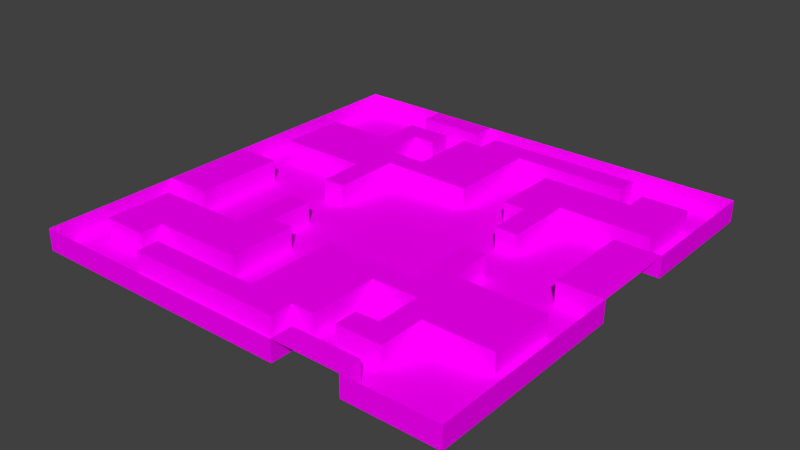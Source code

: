 # Source: shooterRoomTextured.blend  (saved by Blender 2.68.0; exported with 4.5.12 LTS)
import bpy
from mathutils import Matrix  # noqa: F401  (used for matrix-valued properties, if any)

bpy.ops.wm.read_factory_settings(use_empty=True)
scene = bpy.context.scene
scene.name = 'Scene'

# ---- collections
col_collection_1 = bpy.data.collections.new('Collection 1'); scene.collection.children.link(col_collection_1)

# ---- images (referenced by path relative to the original .blend; pixels are not part of the script)
import os
ASSET_DIR = os.environ.get("B2B_ASSET_DIR", "")  # directory of the original .blend (textures are referenced by path, not embedded)
HERE = os.path.dirname(os.path.abspath(__file__))  # packed textures are extracted next to this script under _unpacked/

def load_image(name, relpath, width, height, colorspace="sRGB"):
    """Load a texture the original file referenced (path relative to the .blend, or extracted next to this script)."""
    p = next((c for c in (os.path.join(HERE, relpath), os.path.join(ASSET_DIR, relpath)) if relpath and os.path.exists(c)), "")
    if p:
        img = bpy.data.images.load(p, check_existing=True)
        img.name = name
    else:  # same state as the original file: an image datablock whose file is absent (Cycles renders it pink)
        img = bpy.data.images.new(name, width, height)
        img.source = "FILE"
        img.filepath = "//" + (relpath or name)
    img.colorspace_settings.name = colorspace
    return img
img_stonewall_jpg = load_image('stoneWall.jpg', 'stoneWall.jpg', 1024, 1024, 'sRGB')
img_woodfloortexture_jpg = load_image('woodFloorTexture.jpg', 'woodFloorTexture.jpg', 1024, 1024, 'sRGB')

# ---- materials (node trees are filled in below, after node groups)
mat_material_001 = bpy.data.materials.new('Material.001')
mat_material_001.alpha_threshold = 0.0
mat_material_001.roughness = 0.5
mat_material_001.line_color = (0.0, 0.0, 0.0, 1.0)
mat_material = bpy.data.materials.new('Material')
mat_material.alpha_threshold = 0.0
mat_material.roughness = 0.5
mat_material.specular_intensity = 0.0
mat_material.line_color = (0.0, 0.0, 0.0, 1.0)

# ---- material node trees
mat_material_001.use_nodes = True; mat_material_001.node_tree.nodes.clear()
_N = mat_material_001.node_tree.nodes; _L = mat_material_001.node_tree.links
n0 = _N.new('ShaderNodeOutputMaterial'); n0.name = 'Material Output'; n0.location = (300, 300)
n1 = _N.new('ShaderNodeBsdfDiffuse'); n1.name = 'Diffuse BSDF'; n1.location = (10, 300)
n2 = _N.new('ShaderNodeTexImage'); n2.name = 'Image Texture'; n2.location = (-180, 300)
n2.width = 140
n2.image = img_stonewall_jpg
_L.new(n1.outputs[0], n0.inputs[0])
_L.new(n2.outputs[0], n1.inputs[0])
n0.is_active_output = True
mat_material.use_nodes = True; mat_material.node_tree.nodes.clear()
_N = mat_material.node_tree.nodes; _L = mat_material.node_tree.links
n0 = _N.new('ShaderNodeOutputMaterial'); n0.name = 'Material Output'; n0.location = (300, 300)
n1 = _N.new('ShaderNodeBsdfDiffuse'); n1.name = 'Diffuse BSDF'; n1.location = (10, 300)
n2 = _N.new('ShaderNodeTexImage'); n2.name = 'Image Texture'; n2.location = (-180, 300)
n2.width = 140
n2.image = img_woodfloortexture_jpg
_L.new(n1.outputs[0], n0.inputs[0])
_L.new(n2.outputs[0], n1.inputs[0])
n0.is_active_output = True

# ---- world
world_world = bpy.data.worlds.new('World'); scene.world = world_world
world_world.color = (0.05088, 0.05088, 0.05088)
world_world.use_sun_shadow = False
world_world.sun_shadow_jitter_overblur = 0.0
world_world.cycles.sampling_method = 'MANUAL'
world_world.cycles.sample_map_resolution = 256

# ---- meshes
me_plane_001 = bpy.data.meshes.new('Plane.001')
me_plane_001.from_pydata([(1.0, -1.0, 0.0), (-1.0, -1.0, 0.0), (1.0, 1.0, 0.0), (-1.0, 1.0, 0.0), (0.8947, -1.0, 0.0), (0.7895, -1.0, 0.0), (0.6842, -1.0, 0.0), (0.5789, -1.0, 0.0), (0.2632, -1.0, 0.0), (0.1579, -1.0, 0.0), (0.05263, -1.0, 0.0), (-0.05263, -1.0, 0.0), (-0.1579, -1.0, 0.0), (-0.2632, -1.0, 0.0), (-0.3684, -1.0, 0.0), (-0.4737, -1.0, 0.0), (-0.5789, -1.0, 0.0), (-0.6842, -1.0, 0.0), (-0.7895, -1.0, 0.0), (-0.8947, -1.0, 0.0), (0.8947, 1.0, 0.0), (0.7895, 1.0, 0.0), (0.6842, 1.0, 0.0), (0.5789, 1.0, 0.0), (0.4737, 1.0, 0.0), (0.3684, 1.0, 0.0), (0.2632, 1.0, 0.0), (0.1579, 1.0, 0.0), (0.05263, 1.0, 0.0), (-0.05263, 1.0, 0.0), (-0.1579, 1.0, 0.0), (-0.2632, 1.0, 0.0), (-0.5789, 1.0, 0.0), (-0.6842, 1.0, 0.0), (-0.7895, 1.0, 0.0), (-0.8947, 1.0, 0.0), (1.0, -0.8947, 0.0), (1.0, -0.7895, 0.0), (1.0, -0.6842, 0.0), (1.0, -0.5789, 0.0), (1.0, -0.4737, 0.0), (1.0, -0.3684, 0.0), (1.0, -0.2632, 0.0), (1.0, -0.1579, 0.0), (1.0, -0.05263, 0.0), (1.0, 0.3684, 0.0), (1.0, 0.4737, 0.0), (1.0, 0.5789, 0.0), (1.0, 0.6842, 0.0), (1.0, 0.7895, 0.0), (1.0, 0.8947, 0.0), (-1.0, 0.8947, 0.0), (-1.0, 0.7895, 0.0), (-1.0, 0.6842, 0.0), (-1.0, 0.5789, 0.0), (-1.0, 0.4737, 0.0), (-1.0, 0.3684, 0.0), (-1.0, 0.2632, 0.0), (-1.0, 0.1579, 0.0), (-1.0, 0.05263, 0.0), (-1.0, -0.3684, 0.0), (-1.0, -0.4737, 0.0), (-1.0, -0.5789, 0.0), (-1.0, -0.6842, 0.0), (-1.0, -0.7895, 0.0), (-1.0, -0.8947, 0.0), (-0.8947, -0.7895, 0.0), (-0.8947, -0.6842, 0.0), (-0.8947, -0.5789, 0.0), (-0.8947, -0.4737, 0.0), (-0.8947, -0.3684, 0.0), (-0.8947, 0.05263, 0.0), (-0.8947, 0.2632, 0.0), (-0.8947, 0.3684, 0.0), (-0.8947, 0.4737, 0.0), (-0.8947, 0.5789, 0.0), (-0.7895, -0.7895, 0.0), (-0.7895, -0.4737, 0.0), (-0.7895, -0.3684, 0.0), (-0.7895, -0.2632, 0.0), (-0.7895, -0.1579, 0.0), (-0.7895, -0.05263, 0.0), (-0.7895, 0.05263, 0.0), (-0.7895, 0.2632, 0.0), (-0.7895, 0.5789, 0.0), (-0.6842, -0.7895, 0.0), (-0.6842, -0.6842, 0.0), (-0.6842, -0.4737, 0.0), (-0.6842, 0.2632, 0.0), (-0.6842, 0.5789, 0.0), (-0.5789, -0.8947, 0.0), (-0.5789, -0.7895, 0.0), (-0.5789, -0.6842, 0.0), (-0.5789, -0.4737, 0.0), (-0.5789, 0.2632, 0.0), (-0.5789, 0.5789, 0.0), (-0.5789, 0.6842, 0.0), (-0.5789, 0.7895, 0.0), (-0.5789, 0.8947, 0.0), (-0.4737, -0.8947, 0.0), (-0.4737, -0.7895, 0.0), (-0.4737, -0.6842, 0.0), (-0.4737, -0.4737, 0.0), (-0.4737, -0.3684, 0.0), (-0.4737, -0.2632, 0.0), (-0.4737, -0.1579, 0.0), (-0.4737, 0.05263, 0.0), (-0.4737, 0.1579, 0.0), (-0.4737, 0.2632, 0.0), (-0.4737, 0.4737, 0.0), (-0.4737, 0.5789, 0.0), (-0.4737, 0.6842, 0.0), (-0.4737, 0.7895, 0.0), (-0.4737, 0.8947, 0.0), (-0.3684, -0.8947, 0.0), (-0.3684, -0.7895, 0.0), (-0.3684, -0.6842, 0.0), (-0.3684, -0.3684, 0.0), (-0.3684, -0.2632, 0.0), (-0.3684, -0.1579, 0.0), (-0.3684, 0.05263, 0.0), (-0.3684, 0.1579, 0.0), (-0.3684, 0.2632, 0.0), (-0.3684, 0.3684, 0.0), (-0.3684, 0.4737, 0.0), (-0.3684, 0.6842, 0.0), (-0.3684, 0.7895, 0.0), (-0.3684, 0.8947, 0.0), (-0.2632, -0.8947, 0.0), (-0.2632, -0.7895, 0.0), (-0.2632, -0.6842, 0.0), (-0.2632, -0.5789, 0.0), (-0.2632, -0.4737, 0.0), (-0.2632, -0.3684, 0.0), (-0.2632, 0.3684, 0.0), (-0.2632, 0.4737, 0.0), (-0.2632, 0.5789, 0.0), (-0.2632, 0.6842, 0.0), (-0.2632, 0.7895, 0.0), (-0.2632, 0.8947, 0.0), (-0.1579, -0.8947, 0.0), (-0.1579, -0.7895, 0.0), (-0.1579, 0.3684, 0.0), (-0.1579, 0.7895, 0.0), (-0.1579, 0.8947, 0.0), (-0.05263, -0.8947, 0.0), (-0.05263, -0.7895, 0.0), (-0.05263, -0.6842, 0.0), (-0.05263, -0.5789, 0.0), (-0.05263, -0.4737, 0.0), (-0.05263, -0.3684, 0.0), (-0.05263, 0.3684, 0.0), (-0.05263, 0.8947, 0.0), (0.05263, -0.8947, 0.0), (0.05263, -0.3684, 0.0), (0.05263, 0.3684, 0.0), (0.05263, 0.4737, 0.0), (0.05263, 0.5789, 0.0), (0.05263, 0.6842, 0.0), (0.05263, 0.7895, 0.0), (0.05263, 0.8947, 0.0), (0.1579, -0.8947, 0.0), (0.1579, -0.7895, 0.0), (0.1579, -0.3684, 0.0), (0.1579, 0.7895, 0.0), (0.1579, 0.8947, 0.0), (0.2632, -0.8947, 0.0), (0.2632, -0.7895, 0.0), (0.2632, -0.6842, 0.0), (0.2632, -0.5789, 0.0), (0.2632, -0.4737, 0.0), (0.2632, -0.3684, 0.0), (0.2632, 0.3684, 0.0), (0.2632, 0.4737, 0.0), (0.2632, 0.5789, 0.0), (0.2632, 0.6842, 0.0), (0.2632, 0.7895, 0.0), (0.2632, 0.8947, 0.0), (0.3684, -0.8947, 0.0), (0.3684, -0.7895, 0.0), (0.3684, -0.6842, 0.0), (0.3684, -0.4737, 0.0), (0.3684, -0.3684, 0.0), (0.3684, -0.2632, 0.0), (0.3684, -0.1579, 0.0), (0.3684, -0.05263, 0.0), (0.3684, 0.1579, 0.0), (0.3684, 0.2632, 0.0), (0.3684, 0.3684, 0.0), (0.3684, 0.6842, 0.0), (0.3684, 0.7895, 0.0), (0.3684, 0.8947, 0.0), (0.4737, -0.8947, 0.0), (0.4737, -0.7895, 0.0), (0.4737, -0.6842, 0.0), (0.4737, -0.5789, 0.0), (0.4737, -0.4737, 0.0), (0.4737, -0.2632, 0.0), (0.4737, -0.1579, 0.0), (0.4737, -0.05263, 0.0), (0.4737, 0.1579, 0.0), (0.4737, 0.2632, 0.0), (0.4737, 0.3684, 0.0), (0.4737, 0.4737, 0.0), (0.4737, 0.6842, 0.0), (0.4737, 0.7895, 0.0), (0.4737, 0.8947, 0.0), (0.5789, -0.8947, 0.0), (0.5789, -0.7895, 0.0), (0.5789, -0.6842, 0.0), (0.5789, -0.5789, 0.0), (0.5789, -0.2632, 0.0), (0.5789, 0.4737, 0.0), (0.5789, 0.6842, 0.0), (0.5789, 0.7895, 0.0), (0.5789, 0.8947, 0.0), (0.6842, -0.5789, 0.0), (0.6842, -0.2632, 0.0), (0.6842, 0.4737, 0.0), (0.6842, 0.6842, 0.0), (0.6842, 0.7895, 0.0), (0.7895, -0.5789, 0.0), (0.7895, -0.2632, 0.0), (0.7895, -0.05263, 0.0), (0.7895, 0.05263, 0.0), (0.7895, 0.1579, 0.0), (0.7895, 0.2632, 0.0), (0.7895, 0.3684, 0.0), (0.7895, 0.4737, 0.0), (0.7895, 0.7895, 0.0), (0.8947, -0.5789, 0.0), (0.8947, -0.4737, 0.0), (0.8947, -0.3684, 0.0), (0.8947, -0.2632, 0.0), (0.8947, -0.05263, 0.0), (0.8947, 0.3684, 0.0), (0.8947, 0.4737, 0.0), (0.8947, 0.7895, 0.0), (1.0, -1.0, -4.0), (-1.0, -1.0, -4.0), (1.0, 1.0, -4.0), (-1.0, 1.0, -4.0), (0.8947, -1.0, -4.0), (0.7895, -1.0, -4.0), (0.6842, -1.0, -4.0), (0.5789, -1.0, -4.0), (0.2632, -1.0, -4.0), (0.1579, -1.0, -4.0), (0.05263, -1.0, -4.0), (-0.05263, -1.0, -4.0), (-0.1579, -1.0, -4.0), (-0.2632, -1.0, -4.0), (-0.3684, -1.0, -4.0), (-0.4737, -1.0, -4.0), (-0.5789, -1.0, -4.0), (-0.6842, -1.0, -4.0), (-0.7895, -1.0, -4.0), (-0.8947, -1.0, -4.0), (0.8947, 1.0, -4.0), (0.7895, 1.0, -4.0), (0.6842, 1.0, -4.0), (0.5789, 1.0, -4.0), (0.4737, 1.0, -4.0), (0.3684, 1.0, -4.0), (0.2632, 1.0, -4.0), (0.1579, 1.0, -4.0), (0.05263, 1.0, -4.0), (-0.05263, 1.0, -4.0), (-0.1579, 1.0, -4.0), (-0.2632, 1.0, -4.0), (-0.5789, 1.0, -4.0), (-0.6842, 1.0, -4.0), (-0.7895, 1.0, -4.0), (-0.8947, 1.0, -4.0), (1.0, -0.8947, -4.0), (1.0, -0.7895, -4.0), (1.0, -0.6842, -4.0), (1.0, -0.5789, -4.0), (1.0, -0.4737, -4.0), (1.0, -0.3684, -4.0), (1.0, -0.2632, -4.0), (1.0, -0.1579, -4.0), (1.0, -0.05263, -4.0), (1.0, 0.3684, -4.0), (1.0, 0.4737, -4.0), (1.0, 0.5789, -4.0), (1.0, 0.6842, -4.0), (1.0, 0.7895, -4.0), (1.0, 0.8947, -4.0), (-1.0, 0.8947, -4.0), (-1.0, 0.7895, -4.0), (-1.0, 0.6842, -4.0), (-1.0, 0.5789, -4.0), (-1.0, 0.4737, -4.0), (-1.0, 0.3684, -4.0), (-1.0, 0.2632, -4.0), (-1.0, 0.1579, -4.0), (-1.0, 0.05263, -4.0), (-1.0, -0.3684, -4.0), (-1.0, -0.4737, -4.0), (-1.0, -0.5789, -4.0), (-1.0, -0.6842, -4.0), (-1.0, -0.7895, -4.0), (-1.0, -0.8947, -4.0), (-0.8947, -0.7895, -4.0), (-0.8947, -0.6842, -4.0), (-0.8947, -0.5789, -4.0), (-0.8947, -0.4737, -4.0), (-0.8947, -0.3684, -4.0), (-0.8947, 0.05263, -4.0), (-0.8947, 0.2632, -4.0), (-0.8947, 0.3684, -4.0), (-0.8947, 0.4737, -4.0), (-0.8947, 0.5789, -4.0), (-0.7895, -0.7895, -4.0), (-0.7895, -0.4737, -4.0), (-0.7895, -0.3684, -4.0), (-0.7895, -0.2632, -4.0), (-0.7895, -0.1579, -4.0), (-0.7895, -0.05263, -4.0), (-0.7895, 0.05263, -4.0), (-0.7895, 0.2632, -4.0), (-0.7895, 0.5789, -4.0), (-0.6842, -0.7895, -4.0), (-0.6842, -0.6842, -4.0), (-0.6842, -0.4737, -4.0), (-0.6842, 0.2632, -4.0), (-0.6842, 0.5789, -4.0), (-0.5789, -0.8947, -4.0), (-0.5789, -0.7895, -4.0), (-0.5789, -0.6842, -4.0), (-0.5789, -0.4737, -4.0), (-0.5789, 0.2632, -4.0), (-0.5789, 0.5789, -4.0), (-0.5789, 0.6842, -4.0), (-0.5789, 0.7895, -4.0), (-0.5789, 0.8947, -4.0), (-0.4737, -0.8947, -4.0), (-0.4737, -0.7895, -4.0), (-0.4737, -0.6842, -4.0), (-0.4737, -0.4737, -4.0), (-0.4737, -0.3684, -4.0), (-0.4737, -0.2632, -4.0), (-0.4737, -0.1579, -4.0), (-0.4737, 0.05263, -4.0), (-0.4737, 0.1579, -4.0), (-0.4737, 0.2632, -4.0), (-0.4737, 0.4737, -4.0), (-0.4737, 0.5789, -4.0), (-0.4737, 0.6842, -4.0), (-0.4737, 0.7895, -4.0), (-0.4737, 0.8947, -4.0), (-0.3684, -0.8947, -4.0), (-0.3684, -0.7895, -4.0), (-0.3684, -0.6842, -4.0), (-0.3684, -0.3684, -4.0), (-0.3684, -0.2632, -4.0), (-0.3684, -0.1579, -4.0), (-0.3684, 0.05263, -4.0), (-0.3684, 0.1579, -4.0), (-0.3684, 0.2632, -4.0), (-0.3684, 0.3684, -4.0), (-0.3684, 0.4737, -4.0), (-0.3684, 0.6842, -4.0), (-0.3684, 0.7895, -4.0), (-0.3684, 0.8947, -4.0), (-0.2632, -0.8947, -4.0), (-0.2632, -0.7895, -4.0), (-0.2632, -0.6842, -4.0), (-0.2632, -0.5789, -4.0), (-0.2632, -0.4737, -4.0), (-0.2632, -0.3684, -4.0), (-0.2632, 0.3684, -4.0), (-0.2632, 0.4737, -4.0), (-0.2632, 0.5789, -4.0), (-0.2632, 0.6842, -4.0), (-0.2632, 0.7895, -4.0), (-0.2632, 0.8947, -4.0), (-0.1579, -0.8947, -4.0), (-0.1579, -0.7895, -4.0), (-0.1579, 0.3684, -4.0), (-0.1579, 0.7895, -4.0), (-0.1579, 0.8947, -4.0), (-0.05263, -0.8947, -4.0), (-0.05263, -0.7895, -4.0), (-0.05263, -0.6842, -4.0), (-0.05263, -0.5789, -4.0), (-0.05263, -0.4737, -4.0), (-0.05263, -0.3684, -4.0), (-0.05263, 0.3684, -4.0), (-0.05263, 0.8947, -4.0), (0.05263, -0.8947, -4.0), (0.05263, -0.3684, -4.0), (0.05263, 0.3684, -4.0), (0.05263, 0.4737, -4.0), (0.05263, 0.5789, -4.0), (0.05263, 0.6842, -4.0), (0.05263, 0.7895, -4.0), (0.05263, 0.8947, -4.0), (0.1579, -0.8947, -4.0), (0.1579, -0.7895, -4.0), (0.1579, -0.3684, -4.0), (0.1579, 0.7895, -4.0), (0.1579, 0.8947, -4.0), (0.2632, -0.8947, -4.0), (0.2632, -0.7895, -4.0), (0.2632, -0.6842, -4.0), (0.2632, -0.5789, -4.0), (0.2632, -0.4737, -4.0), (0.2632, -0.3684, -4.0), (0.2632, 0.3684, -4.0), (0.2632, 0.4737, -4.0), (0.2632, 0.5789, -4.0), (0.2632, 0.6842, -4.0), (0.2632, 0.7895, -4.0), (0.2632, 0.8947, -4.0), (0.3684, -0.8947, -4.0), (0.3684, -0.7895, -4.0), (0.3684, -0.6842, -4.0), (0.3684, -0.4737, -4.0), (0.3684, -0.3684, -4.0), (0.3684, -0.2632, -4.0), (0.3684, -0.1579, -4.0), (0.3684, -0.05263, -4.0), (0.3684, 0.1579, -4.0), (0.3684, 0.2632, -4.0), (0.3684, 0.3684, -4.0), (0.3684, 0.6842, -4.0), (0.3684, 0.7895, -4.0), (0.3684, 0.8947, -4.0), (0.4737, -0.8947, -4.0), (0.4737, -0.7895, -4.0), (0.4737, -0.6842, -4.0), (0.4737, -0.5789, -4.0), (0.4737, -0.4737, -4.0), (0.4737, -0.2632, -4.0), (0.4737, -0.1579, -4.0), (0.4737, -0.05263, -4.0), (0.4737, 0.1579, -4.0), (0.4737, 0.2632, -4.0), (0.4737, 0.3684, -4.0), (0.4737, 0.4737, -4.0), (0.4737, 0.6842, -4.0), (0.4737, 0.7895, -4.0), (0.4737, 0.8947, -4.0), (0.5789, -0.8947, -4.0), (0.5789, -0.7895, -4.0), (0.5789, -0.6842, -4.0), (0.5789, -0.5789, -4.0), (0.5789, -0.2632, -4.0), (0.5789, 0.4737, -4.0), (0.5789, 0.6842, -4.0), (0.5789, 0.7895, -4.0), (0.5789, 0.8947, -4.0), (0.6842, -0.5789, -4.0), (0.6842, -0.2632, -4.0), (0.6842, 0.4737, -4.0), (0.6842, 0.6842, -4.0), (0.6842, 0.7895, -4.0), (0.7895, -0.5789, -4.0), (0.7895, -0.2632, -4.0), (0.7895, -0.05263, -4.0), (0.7895, 0.05263, -4.0), (0.7895, 0.1579, -4.0), (0.7895, 0.2632, -4.0), (0.7895, 0.3684, -4.0), (0.7895, 0.4737, -4.0), (0.7895, 0.7895, -4.0), (0.8947, -0.5789, -4.0), (0.8947, -0.4737, -4.0), (0.8947, -0.3684, -4.0), (0.8947, -0.2632, -4.0), (0.8947, -0.05263, -4.0), (0.8947, 0.3684, -4.0), (0.8947, 0.4737, -4.0), (0.8947, 0.7895, -4.0)], [], [(148, 149, 387, 386), (235, 45, 283, 473), (5, 4, 242, 243), (128, 114, 352, 366), (16, 15, 253, 254), (124, 135, 373, 362), (28, 29, 267, 266), (39, 40, 278, 277), (182, 183, 421, 420), (49, 50, 288, 287), (203, 202, 440, 441), (167, 162, 400, 405), (90, 91, 329, 328), (196, 181, 419, 434), (191, 206, 444, 429), (78, 70, 308, 316), (97, 112, 350, 335), (9, 8, 246, 247), (21, 22, 260, 259), (129, 141, 379, 367), (32, 33, 271, 270), (187, 188, 426, 425), (55, 56, 294, 293), (152, 160, 398, 390), (207, 7, 245, 445), (72, 73, 311, 310), (79, 78, 316, 317), (175, 189, 427, 413), (200, 186, 424, 438), (110, 109, 347, 348), (218, 212, 450, 456), (83, 72, 310, 321), (136, 137, 375, 374), (230, 221, 459, 468), (229, 237, 475, 467), (89, 95, 333, 327), (147, 148, 386, 385), (4, 0, 238, 242), (127, 113, 351, 365), (15, 14, 252, 253), (134, 123, 361, 372), (27, 28, 266, 265), (38, 39, 277, 276), (48, 49, 287, 286), (202, 201, 439, 440), (154, 163, 401, 392), (205, 190, 428, 443), (104, 105, 343, 342), (59, 71, 309, 297), (211, 217, 455, 449), (69, 77, 315, 307), (101, 92, 330, 339), (159, 158, 396, 397), (117, 133, 371, 355), (20, 21, 259, 258), (140, 128, 366, 378), (170, 169, 407, 408), (186, 187, 425, 424), (54, 55, 293, 292), (64, 65, 303, 302), (206, 215, 453, 444), (119, 118, 356, 357), (135, 136, 374, 373), (146, 147, 385, 384), (65, 1, 239, 303), (112, 126, 364, 350), (14, 13, 251, 252), (26, 27, 265, 264), (37, 38, 276, 275), (141, 146, 384, 379), (47, 48, 286, 285), (201, 200, 438, 439), (68, 69, 307, 306), (160, 165, 403, 398), (98, 32, 270, 336), (180, 194, 432, 418), (189, 204, 442, 427), (103, 104, 342, 341), (228, 218, 456, 466), (88, 83, 321, 326), (234, 223, 461, 472), (91, 100, 338, 329), (120, 106, 344, 358), (158, 157, 395, 396), (2, 20, 258, 240), (139, 127, 365, 377), (169, 168, 406, 407), (142, 134, 372, 380), (43, 44, 282, 281), (53, 54, 292, 291), (195, 196, 434, 433), (63, 64, 302, 301), (163, 171, 409, 401), (166, 178, 416, 404), (226, 227, 465, 464), (185, 199, 437, 423), (233, 232, 470, 471), (214, 205, 443, 452), (118, 117, 355, 356), (71, 82, 320, 309), (217, 222, 460, 455), (77, 87, 325, 315), (116, 101, 339, 354), (50, 2, 240, 288), (125, 111, 349, 363), (13, 12, 250, 251), (25, 26, 264, 263), (36, 37, 275, 274), (145, 140, 378, 383), (46, 47, 285, 284), (67, 68, 306, 305), (164, 159, 397, 402), (193, 179, 417, 431), (102, 103, 341, 340), (123, 122, 360, 361), (99, 90, 328, 337), (157, 156, 394, 395), (19, 18, 256, 257), (168, 167, 405, 406), (174, 175, 413, 412), (42, 43, 281, 280), (52, 53, 291, 290), (194, 195, 433, 432), (62, 63, 301, 300), (165, 177, 415, 403), (188, 172, 410, 426), (225, 226, 464, 463), (232, 231, 469, 470), (107, 108, 346, 345), (204, 213, 451, 442), (31, 139, 377, 269), (236, 228, 466, 474), (94, 88, 326, 332), (44, 234, 472, 282), (100, 115, 353, 338), (35, 3, 241, 273), (162, 161, 399, 400), (12, 11, 249, 250), (24, 25, 263, 262), (0, 36, 274, 238), (179, 180, 418, 417), (45, 46, 284, 283), (151, 142, 380, 389), (58, 59, 297, 296), (66, 67, 305, 304), (210, 209, 447, 448), (82, 81, 319, 320), (171, 182, 420, 409), (178, 192, 430, 416), (216, 210, 448, 454), (76, 66, 304, 314), (122, 121, 359, 360), (75, 84, 322, 313), (133, 132, 370, 371), (222, 233, 471, 460), (87, 93, 331, 325), (105, 119, 357, 343), (156, 155, 393, 394), (7, 6, 244, 245), (130, 116, 354, 368), (18, 17, 255, 256), (30, 31, 269, 268), (173, 174, 412, 411), (41, 42, 280, 279), (184, 185, 423, 422), (51, 52, 290, 289), (153, 145, 383, 391), (61, 62, 300, 299), (176, 164, 402, 414), (219, 220, 458, 457), (224, 225, 463, 462), (231, 230, 468, 469), (96, 97, 335, 334), (208, 193, 431, 446), (106, 107, 345, 344), (227, 235, 473, 465), (114, 99, 337, 352), (1, 19, 257, 239), (109, 124, 362, 347), (11, 10, 248, 249), (23, 24, 262, 261), (34, 35, 273, 272), (138, 143, 381, 376), (57, 58, 296, 295), (199, 198, 436, 437), (209, 208, 446, 447), (74, 75, 313, 312), (81, 80, 318, 319), (86, 85, 323, 324), (181, 170, 408, 419), (177, 191, 429, 415), (70, 60, 298, 308), (121, 120, 358, 359), (213, 219, 457, 451), (132, 131, 369, 370), (149, 150, 388, 387), (108, 94, 332, 346), (6, 5, 243, 244), (115, 129, 367, 353), (17, 16, 254, 255), (8, 166, 404, 246), (29, 30, 268, 267), (172, 173, 411, 410), (40, 41, 279, 278), (183, 184, 422, 421), (3, 51, 289, 241), (144, 152, 390, 382), (60, 61, 299, 298), (155, 151, 389, 393), (223, 224, 462, 461), (95, 96, 334, 333), (192, 207, 445, 430), (212, 203, 441, 450), (126, 125, 363, 364), (221, 216, 454, 459), (85, 76, 314, 323), (220, 229, 467, 458), (84, 89, 327, 322), (143, 144, 382, 381), (93, 102, 340, 331), (113, 98, 336, 351), (92, 86, 324, 330), (137, 138, 376, 375), (131, 130, 368, 369), (111, 110, 348, 349), (197, 211, 449, 435), (190, 176, 414, 428), (80, 79, 317, 318), (73, 74, 312, 311), (161, 153, 391, 399), (198, 197, 435, 436), (150, 154, 392, 388), (56, 57, 295, 294), (33, 34, 272, 271), (22, 23, 261, 260), (10, 9, 247, 248)])
me_plane_001.polygons.foreach_set('use_smooth', [1, 1, 1, 0, 1, 1, 1, 1, 1, 1, 0, 0, 1, 0, 1, 0, 1, 1, 1, 1, 1, 1, 1, 1, 0, 0, 0, 1, 0, 0, 0, 0, 1, 0, 1, 1, 1, 1, 0, 1, 0, 1, 1, 1, 0, 1, 0, 1, 1, 1, 1, 0, 0, 1, 1, 0, 0, 1, 1, 1, 1, 0, 1, 1, 1, 1, 1, 1, 1, 1, 1, 0, 0, 1, 1, 1, 1, 1, 0, 0, 0, 1, 0, 0, 1, 0, 0, 0, 1, 1, 1, 1, 1, 1, 1, 1, 0, 0, 0, 1, 1, 1, 0, 1, 0, 1, 1, 1, 0, 1, 0, 0, 0, 1, 0, 0, 0, 1, 0, 1, 1, 1, 1, 1, 1, 0, 1, 0, 1, 1, 1, 0, 0, 0, 1, 1, 0, 1, 1, 1, 1, 1, 0, 1, 0, 0, 0, 1, 1, 0, 0, 0, 1, 0, 1, 1, 1, 0, 1, 0, 1, 1, 1, 1, 1, 1, 0, 1, 0, 1, 1, 0, 1, 0, 1, 1, 0, 1, 1, 1, 1, 1, 1, 1, 0, 0, 0, 0, 0, 0, 1, 0, 0, 1, 0, 1, 0, 1, 1, 1, 1, 1, 1, 1, 1, 1, 1, 1, 0, 1, 1, 1, 0, 0, 0, 0, 1, 1, 1, 1, 0, 0, 1, 0, 0, 1, 0, 0, 0, 0, 0, 1, 1, 1, 1, 1])
_uv = me_plane_001.uv_layers.new(name='UVMap')
_uv.uv.foreach_set('vector', [0.0, 0.0, 0.0, 0.0, 0.0, 0.0, 0.0, 0.0, 0.0, 0.0, 0.0, 0.0, 0.0, 0.0, 0.0, 0.0, 0.0, 0.0, 0.0, 0.0, 0.0, 0.0, 0.0, 0.0, 0.0, 0.0, 0.0, 0.0, 0.0, 0.0, 0.0, 0.0, 0.0, 0.0, 0.0, 0.0, 0.0, 0.0, 0.0, 0.0, 0.0, 0.0, 0.0, 0.0, 0.0, 0.0, 0.0, 0.0, 0.0, 0.0, 0.0, 0.0, 0.0, 0.0, 0.0, 0.0, 0.0, 0.0, 0.0, 0.0, 0.0, 0.0, 0.0, 0.0, 0.0, 0.0, 0.0, 0.0, 0.0, 0.0, 0.0, 0.0, 0.0, 0.0, 0.0, 0.0, 0.0, 0.0, 0.0, 0.0, 0.0, 0.0, 0.0, 0.0, 0.0, 0.0, 0.0, 0.0, 0.0, 0.0, 0.0, 0.0, 0.0, 0.0, 0.0, 0.0, 0.0, 0.0, 0.0, 0.0, 0.0, 0.0, 0.0, 0.0, 0.0, 0.0, 0.0, 0.0, 0.0, 0.0, 0.0, 0.0, 0.0, 0.0, 0.0, 0.0, 0.0, 0.0, 0.0, 0.0, 0.0, 0.0, 0.0, 0.0, 0.0, 0.0, 0.0, 0.0, 0.0, 0.0, 0.0, 0.0, 0.0, 0.0, 0.0, 0.0, 0.0, 0.0, 0.0, 0.0, 0.0, 0.0, 0.0, 0.0, 0.0, 0.0, 0.0, 0.0, 0.0, 0.0, 0.0, 0.0, 0.0, 0.0, 0.0, 0.0, 0.0, 0.0, 0.0, 0.0, 0.0, 0.0, 0.0, 0.0, 0.0, 0.0, 0.0, 0.0, 0.0, 0.0, 0.0, 0.0, 0.0, 0.0, 0.0, 0.0, 0.0, 0.0, 0.0, 0.0, 0.0, 0.0, 0.0, 0.0, 0.0, 0.0, 0.0, 0.0, 0.0, 0.0, 0.0, 0.0, 0.0, 0.0, 0.0, 0.0, 0.0, 0.0, 0.0, 0.0, 0.0, 0.0, 0.0, 0.0, 0.0, 0.0, 0.0, 0.0, 0.0, 0.0, 0.0, 0.0, 0.0, 0.0, 0.0, 0.0, 0.0, 0.0, 0.0, 0.0, 0.0, 0.0, 0.0, 0.0, 0.0, 0.0, 0.0, 0.0, 0.0, 0.0, 0.0, 0.0, 0.0, 0.0, 0.0, 0.0, 0.0, 0.0, 0.0, 0.0, 0.0, 0.0, 0.0, 0.0, 0.0, 0.0, 0.0, 0.0, 0.0, 0.0, 0.0, 0.0, 0.0, 0.0, 0.0, 0.0, 0.0, 0.0, 0.0, 0.0, 0.0, 0.0, 0.0, 0.0, 0.0, 0.0, 0.0, 0.0, 0.0, 0.0, 0.0, 0.0, 0.0, 0.0, 0.0, 0.0, 0.0, 0.0, 0.0, 0.0, 0.0, 0.0, 0.0, 0.0, 0.0, 0.0, 0.0, 0.0, 0.0, 0.0, 0.0, 0.0, 0.0, 0.0, 0.0, 0.0, 0.0, 0.0, 0.0, 0.0, 0.0, 0.0, 0.0, 0.0, 0.0, 0.0, 0.0, 0.0, 0.0, 0.0, 0.0, 0.0, 0.0, 0.0, 0.0, 0.0, 0.0, 0.0, 0.0, 0.0, 0.0, 0.0, 0.0, 0.0, 0.0, 0.0, 0.0, 0.0, 0.0, 0.0, 0.0, 0.0, 0.0, 0.0, 0.0, 0.0, 0.0, 0.0, 0.0, 0.0, 0.0, 0.0, 0.0, 0.0, 0.0, 0.0, 0.0, 0.0, 0.0, 0.0, 0.0, 0.0, 0.0, 0.0, 0.0, 0.0, 0.0, 0.0, 0.0, 0.0, 0.0, 0.0, 0.0, 0.0, 0.0, 0.0, 0.0, 0.0, 0.0, 0.0, 0.0, 0.0, 0.0, 0.0, 0.0, 0.0, 0.0, 0.0, 0.0, 0.0, 0.0, 0.0, 0.0, 0.0, 0.0, 0.0, 0.0, 0.0, 0.0, 0.0, 0.0, 0.0, 0.0, 0.0, 0.0, 0.0, 0.0, 0.0, 0.0, 0.0, 0.0, 0.0, 0.0, 0.0, 0.0, 0.0, 0.0, 0.0, 0.0, 0.0, 0.0, 0.0, 0.0, 0.0, 0.0, 0.0, 0.0, 0.0, 0.0, 0.0, 0.0, 0.0, 0.0, 0.0, 0.0, 0.0, 0.0, 0.0, 0.0, 0.0, 0.0, 0.0, 0.0, 0.0, 0.0, 0.0, 0.0, 0.0, 0.0, 0.0, 0.0, 0.0, 0.0, 0.0, 0.0, 0.0, 0.0, 0.0, 0.0, 0.0, 0.0, 0.0, 0.0, 0.0, 0.0, 0.0, 0.0, 0.0, 0.0, 0.0, 0.0, 0.0, 0.0, 0.0, 0.0, 0.0, 0.0, 0.0, 0.0, 0.0, 0.0, 0.0, 0.0, 0.0, 0.0, 0.0, 0.0, 0.0, 0.0, 0.0, 0.0, 0.0, 0.0, 0.0, 0.0, 0.0, 0.0, 0.0, 0.0, 0.0, 0.0, 0.0, 0.0, 0.0, 0.0, 0.0, 0.0, 0.0, 0.0, 0.0, 0.0, 0.0, 0.0, 0.0, 0.0, 0.0, 0.0, 0.0, 0.0, 0.0, 0.0, 0.0, 0.0, 0.0, 0.0, 0.0, 0.0, 0.0, 0.0, 0.0, 0.0, 0.0, 0.0, 0.0, 0.0, 0.0, 0.0, 0.0, 0.0, 0.0, 0.0, 0.0, 0.0, 0.0, 0.0, 0.0, 0.0, 0.0, 0.0, 0.0, 0.0, 0.0, 0.0, 0.0, 0.0, 0.0, 0.0, 0.0, 0.0, 0.0, 0.0, 0.0, 0.0, 0.0, 0.0, 0.0, 0.0, 0.0, 0.0, 0.0, 0.0, 0.0, 0.0, 0.0, 0.0, 0.0, 0.0, 0.0, 0.0, 0.0, 0.0, 0.0, 0.0, 0.0, 0.0, 0.0, 0.0, 0.0, 0.0, 0.0, 0.0, 0.0, 0.0, 0.0, 0.0, 0.0, 0.0, 0.0, 0.0, 0.0, 0.0, 0.0, 0.0, 0.0, 0.0, 0.0, 0.0, 0.0, 0.0, 0.0, 0.0, 0.0, 0.0, 0.0, 0.0, 0.0, 0.0, 0.0, 0.0, 0.0, 0.0, 0.0, 0.0, 0.0, 0.0, 0.0, 0.0, 0.0, 0.0, 0.0, 0.0, 0.0, 0.0, 0.0, 0.0, 0.0, 0.0, 0.0, 0.0, 0.0, 0.0, 0.0, 0.0, 0.0, 0.0, 0.0, 0.0, 0.0, 0.0, 0.0, 0.0, 0.0, 0.0, 0.0, 0.0, 0.0, 0.0, 0.0, 0.0, 0.0, 0.0, 0.0, 0.0, 0.0, 0.0, 0.0, 0.0, 0.0, 0.0, 0.0, 0.0, 0.0, 0.0, 0.0, 0.0, 0.0, 0.0, 0.0, 0.0, 0.0, 0.0, 0.0, 0.0, 0.0, 0.0, 0.0, 0.0, 0.0, 0.0, 0.0, 0.0, 0.0, 0.0, 0.0, 0.0, 0.0, 0.0, 0.0, 0.0, 0.0, 0.0, 0.0, 0.0, 0.0, 0.0, 0.0, 0.0, 0.0, 0.0, 0.0, 0.0, 0.0, 0.0, 0.0, 0.0, 0.0, 0.0, 0.0, 0.0, 0.0, 0.0, 0.0, 0.0, 0.0, 0.0, 0.0, 0.0, 0.0, 0.0, 0.0, 0.0, 0.0, 0.0, 0.0, 0.0, 0.0, 0.0, 0.0, 0.0, 0.0, 0.0, 0.0, 0.0, 0.0, 0.0, 0.0, 0.0, 0.0, 0.0, 0.0, 0.0, 0.0, 0.0, 0.0, 0.0, 0.0, 0.0, 0.0, 0.0, 0.0, 0.0, 0.0, 0.0, 0.0, 0.0, 0.0, 0.0, 0.0, 0.0, 0.0, 0.0, 0.0, 0.0, 0.0, 0.0, 0.0, 0.0, 0.0, 0.0, 0.0, 0.0, 0.0, 0.0, 0.0, 0.0, 0.0, 0.0, 0.0, 0.0, 0.0, 0.0, 0.0, 0.0, 0.0, 0.0, 0.0, 0.0, 0.0, 0.0, 0.0, 0.0, 0.0, 0.0, 0.0, 0.0, 0.0, 0.0, 0.0, 0.0, 0.0, 0.0, 0.0, 0.0, 0.0, 0.0, 0.0, 0.0, 0.0, 0.0, 0.0, 0.0, 0.0, 0.0, 0.0, 0.0, 0.0, 0.0, 0.0, 0.0, 0.0, 0.0, 0.0, 0.0, 0.0, 0.0, 0.0, 0.0, 0.0, 0.0, 0.0, 0.0, 0.0, 0.0, 0.0, 0.0, 0.0, 0.0, 0.0, 0.0, 0.0, 0.0, 0.0, 0.0, 0.0, 0.0, 0.0, 0.0, 0.0, 0.0, 0.0, 0.0, 0.0, 0.0, 0.0, 0.0, 0.0, 0.0, 0.0, 0.0, 0.0, 0.0, 0.0, 0.0, 0.0, 0.0, 0.0, 0.0, 0.0, 0.0, 0.0, 0.0, 0.0, 0.0, 0.0, 0.0, 0.0, 0.0, 0.0, 0.0, 0.0, 0.0, 0.0, 0.0, 0.0, 0.0, 0.0, 0.0, 0.0, 0.0, 0.0, 0.0, 0.0, 0.0, 0.0, 0.0, 0.0, 0.0, 0.0, 0.0, 0.0, 0.0, 0.0, 0.0, 0.0, 0.0, 0.0, 0.0, 0.0, 0.0, 0.0, 0.0, 0.0, 0.0, 0.0, 0.0, 0.0, 0.0, 0.0, 0.0, 0.0, 0.0, 0.0, 0.0, 0.0, 0.0, 0.0, 0.0, 0.0, 0.0, 0.0, 0.0, 0.0, 0.0, 0.0, 0.0, 0.0, 0.0, 0.0, 0.0, 0.0, 0.0, 0.0, 0.0, 0.0, 0.0, 0.0, 0.0, 0.0, 0.0, 0.0, 0.0, 0.0, 0.0, 0.0, 0.0, 0.0, 0.0, 0.0, 0.0, 0.0, 0.0, 0.0, 0.0, 0.0, 0.0, 0.0, 0.0, 0.0, 0.0, 0.0, 0.0, 0.0, 0.0, 0.0, 0.0, 0.0, 0.0, 0.0, 0.0, 0.0, 0.0, 0.0, 0.0, 0.0, 0.0, 0.0, 0.0, 0.0, 0.0, 0.0, 0.0, 0.0, 0.0, 0.0, 0.0, 0.0, 0.0, 0.0, 0.0, 0.0, 0.0, 0.0, 0.0, 0.0, 0.0, 0.0, 0.0, 0.0, 0.0, 0.0, 0.0, 0.0, 0.0, 0.0, 0.0, 0.0, 0.0, 0.0, 0.0, 0.0, 0.0, 0.0, 0.0, 0.0, 0.0, 0.0, 0.0, 0.0, 0.0, 0.0, 0.0, 0.0, 0.0, 0.0, 0.0, 0.0, 0.0, 0.0, 0.0, 0.0, 0.0, 0.0, 0.0, 0.0, 0.0, 0.0, 0.0, 0.0, 0.0, 0.0, 0.0, 0.0, 0.0, 0.0, 0.0, 0.0, 0.0, 0.0, 0.0, 0.0, 0.0, 0.0, 0.0, 0.0, 0.0, 0.0, 0.0, 0.0, 0.0, 0.0, 0.0, 0.0, 0.0, 0.0, 0.0, 0.0, 0.0, 0.0, 0.0, 0.0, 0.0, 0.0, 0.0, 0.0, 0.0, 0.0, 0.0, 0.0, 0.0, 0.0, 0.0, 0.0, 0.0, 0.0, 0.0, 0.0, 0.0, 0.0, 0.0, 0.0, 0.0, 0.0, 0.0, 0.0, 0.0, 0.0, 0.0, 0.0, 0.0, 0.0, 0.0, 0.0, 0.0, 0.0, 0.0, 0.0, 0.0, 0.0, 0.0, 0.0, 0.0, 0.0, 0.0, 0.0, 0.0, 0.0, 0.0, 0.0, 0.0, 0.0, 0.0, 0.0, 0.0, 0.0, 0.0, 0.0, 0.0, 0.0, 0.0, 0.0, 0.0, 0.0, 0.0, 0.0, 0.0, 0.0, 0.0, 0.0, 0.0, 0.0, 0.0, 0.0, 0.0, 0.0, 0.0, 0.0, 0.0, 0.0, 0.0, 0.0, 0.0, 0.0, 0.0, 0.0, 0.0, 0.0, 0.0, 0.0, 0.0, 0.0, 0.0, 0.0, 0.0, 0.0, 0.0, 0.0, 0.0, 0.0, 0.0, 0.0, 0.0, 0.0, 0.0, 0.0, 0.0, 0.0, 0.0, 0.0, 0.0, 0.0, 0.0, 0.0, 0.0, 0.0, 0.0, 0.0, 0.0, 0.0, 0.0, 0.0, 0.0, 0.0, 0.0, 0.0, 0.0, 0.0, 0.0, 0.0, 0.0, 0.0, 0.0, 0.0, 0.0, 0.0, 0.0, 0.0, 0.0, 0.0, 0.0, 0.0, 0.0, 0.0, 0.0, 0.0, 0.0, 0.0, 0.0, 0.0, 0.0, 0.0, 0.0, 0.0, 0.0, 0.0, 0.0, 0.0, 0.0, 0.0, 0.0, 0.0, 0.0, 0.0, 0.0, 0.0, 0.0, 0.0, 0.0, 0.0, 0.0, 0.0, 0.0, 0.0, 0.0, 0.0, 0.0, 0.0, 0.0, 0.0, 0.0, 0.0, 0.0, 0.0, 0.0, 0.0, 0.0, 0.0, 0.0, 0.0, 0.0, 0.0, 0.0, 0.0, 0.0, 0.0, 0.0, 0.0, 0.0, 0.0, 0.0, 0.0, 0.0, 0.0, 0.0, 0.0, 0.0, 0.0, 0.0, 0.0, 0.0, 0.0, 0.0, 0.0, 0.0, 0.0, 0.0, 0.0, 0.0, 0.0, 0.0, 0.0, 0.0, 0.0, 0.0, 0.0, 0.0, 0.0, 0.0, 0.0, 0.0, 0.0, 0.0, 0.0, 0.0, 0.0, 0.0, 0.0, 0.0, 0.0, 0.0, 0.0, 0.0, 0.0, 0.0, 0.0, 0.0, 0.0, 0.0, 0.0, 0.0, 0.0, 0.0, 0.0, 0.0, 0.0, 0.0, 0.0, 0.0, 0.0, 0.0, 0.0, 0.0, 0.0, 0.0, 0.0, 0.0, 0.0, 0.0, 0.0, 0.0, 0.0, 0.0, 0.0, 0.0, 0.0, 0.0, 0.0, 0.0, 0.0, 0.0, 0.0, 0.0, 0.0, 0.0, 0.0, 0.0, 0.0, 0.0, 0.0, 0.0, 0.0, 0.0, 0.0, 0.0, 0.0, 0.0, 0.0, 0.0, 0.0, 0.0, 0.0, 0.0, 0.0, 0.0, 0.0, 0.0, 0.0, 0.0, 0.0, 0.0, 0.0, 0.0, 0.0, 0.0, 0.0, 0.0, 0.0, 0.0, 0.0, 0.0, 0.0, 0.0, 0.0, 0.0, 0.0, 0.0, 0.0, 0.0, 0.0, 0.0, 0.0, 0.0, 0.0, 0.0, 0.0, 0.0, 0.0, 0.0, 0.0, 0.0, 0.0, 0.0, 0.0, 0.0, 0.0, 0.0, 0.0, 0.0, 0.0, 0.0, 0.0, 0.0, 0.0, 0.0, 0.0, 0.0, 0.0, 0.0, 0.0, 0.0, 0.0, 0.0, 0.0, 0.0, 0.0, 0.0, 0.0, 0.0, 0.0, 0.0, 0.0, 0.0, 0.0, 0.0, 0.0, 0.0, 0.0, 0.0, 0.0, 0.0, 0.0, 0.0, 0.0, 0.0, 0.0, 0.0, 0.0, 0.0, 0.0, 0.0, 0.0, 0.0, 0.0, 0.0, 0.0, 0.0, 0.0, 0.0, 0.0, 0.0, 0.0, 0.0, 0.0, 0.0, 0.0, 0.0, 0.0, 0.0, 0.0, 0.0, 0.0, 0.0, 0.0, 0.0, 0.0, 0.0, 0.0, 0.0, 0.0, 0.0, 0.0, 0.0, 0.0, 0.0, 0.0, 0.0, 0.0, 0.0, 0.0, 0.0, 0.0, 0.0, 0.0, 0.0, 0.0, 0.0, 0.0, 0.0, 0.0, 0.0, 0.0, 0.0, 0.0, 0.0, 0.0, 0.0, 0.0, 0.0, 0.0, 0.0, 0.0, 0.0, 0.0, 0.0, 0.0, 0.0, 0.0, 0.0, 0.0, 0.0, 0.0, 0.0, 0.0, 0.0, 0.0, 0.0, 0.0, 0.0, 0.0, 0.0, 0.0, 0.0, 0.0, 0.0, 0.0, 0.0, 0.0, 0.0, 0.0, 0.0, 0.0, 0.0, 0.0, 0.0, 0.0, 0.0, 0.0, 0.0, 0.0, 0.0, 0.0, 0.0, 0.0, 0.0, 0.0, 0.0, 0.0, 0.0, 0.0, 0.0, 0.0, 0.0, 0.0, 0.0, 0.0, 0.0, 0.0, 0.0, 0.0, 0.0, 0.0, 0.0, 0.0, 0.0, 0.0, 0.0, 0.0, 0.0, 0.0, 0.0, 0.0, 0.0, 0.0, 0.0, 0.0, 0.0, 0.0, 0.0, 0.0, 0.0, 0.0, 0.0, 0.0, 0.0, 0.0, 0.0, 0.0, 0.0, 0.0, 0.0, 0.0, 0.0, 0.0, 0.0, 0.0, 0.0, 0.0, 0.0, 0.0, 0.0, 0.0, 0.0, 0.0, 0.0, 0.0, 0.0, 0.0, 0.0, 0.0, 0.0, 0.0, 0.0, 0.0, 0.0, 0.0, 0.0, 0.0, 0.0, 0.0, 0.0, 0.0, 0.0, 0.0, 0.0, 0.0, 0.0, 0.0, 0.0, 0.0, 0.0, 0.0, 0.0, 0.0, 0.0, 0.0, 0.0, 0.0, 0.0, 0.0, 0.0, 0.0, 0.0, 0.0, 0.0, 0.0, 0.0, 0.0, 0.0, 0.0, 0.0, 0.0, 0.0, 0.0, 0.0, 0.0, 0.0, 0.0, 0.0, 0.0, 0.0, 0.0, 0.0, 0.0, 0.0, 0.0, 0.0, 0.0, 0.0, 0.0, 0.0, 0.0, 0.0, 0.0, 0.0, 0.0, 0.0, 0.0, 0.0, 0.0, 0.0, 0.0, 0.0, 0.0, 0.0, 0.0, 0.0, 0.0, 0.0, 0.0, 0.0, 0.0, 0.0, 0.0, 0.0, 0.0, 0.0, 0.0, 0.0, 0.0, 0.0, 0.0, 0.0, 0.0, 0.0, 0.0, 0.0, 0.0, 0.0, 0.0, 0.0, 0.0, 0.0, 0.0, 0.0, 0.0, 0.0, 0.0, 0.0, 0.0, 0.0, 0.0, 0.0, 0.0, 0.0, 0.0, 0.0, 0.0, 0.0, 0.0, 0.0, 0.0, 0.0, 0.0, 0.0, 0.0, 0.0, 0.0, 0.0, 0.0, 0.0, 0.0, 0.0, 0.0, 0.0, 0.0, 0.0, 0.0, 0.0, 0.0, 0.0, 0.0, 0.0, 0.0, 0.0, 0.0, 0.0, 0.0, 0.0, 0.0, 0.0, 0.0, 0.0, 0.0, 0.0, 0.0, 0.0, 0.0, 0.0, 0.0, 0.0, 0.0, 0.0, 0.0, 0.0, 0.0, 0.0, 0.0, 0.0, 0.0, 0.0, 0.0, 0.0, 0.0, 0.0, 0.0, 0.0, 0.0, 0.0, 0.0, 0.0, 0.0, 0.0, 0.0, 0.0, 0.0, 0.0, 0.0, 0.0, 0.0, 0.0, 0.0, 0.0, 0.0, 0.0, 0.0, 0.0, 0.0, 0.0, 0.0, 0.0, 0.0, 0.0, 0.0, 0.0, 0.0, 0.0, 0.0, 0.0, 0.0, 0.0, 0.0, 0.0, 0.0, 0.0, 0.0, 0.0, 0.0, 0.0, 0.0, 0.0, 0.0, 0.0, 0.0, 0.0, 0.0, 0.0, 0.0, 0.0, 0.0, 0.0, 0.0, 0.0, 0.0, 0.0, 0.0, 0.0, 0.0, 0.0, 0.0, 0.0, 0.0, 0.0, 0.0, 0.0, 0.0, 0.0, 0.0, 0.0, 0.0])
me_plane_001.materials.append(mat_material_001)
me_plane_001.use_remesh_preserve_volume = False
me_plane_001.use_remesh_preserve_attributes = False
me_plane_001.use_mirror_vertex_groups = False
me_plane_001.update()
me_plane = bpy.data.meshes.new('Plane')
me_plane.from_pydata([(0.5789, -1.0, 0.0), (0.4737, -1.0, 0.0), (0.3684, -1.0, 0.0), (0.2632, -1.0, 0.0), (-0.2632, 1.0, 0.0), (-0.3684, 1.0, 0.0), (-0.4737, 1.0, 0.0), (-0.5789, 1.0, 0.0), (1.0, -0.05263, 0.0), (1.0, 0.05263, 0.0), (1.0, 0.1579, 0.0), (1.0, 0.2632, 0.0), (1.0, 0.3684, 0.0), (-1.0, 0.05263, 0.0), (-1.0, -0.05263, 0.0), (-1.0, -0.1579, 0.0), (-1.0, -0.2632, 0.0), (-1.0, -0.3684, 0.0), (-0.8947, -0.7895, 0.0), (-0.8947, -0.6842, 0.0), (-0.8947, -0.5789, 0.0), (-0.8947, -0.4737, 0.0), (-0.8947, -0.3684, 0.0), (-0.8947, -0.2632, 0.0), (-0.8947, -0.1579, 0.0), (-0.8947, -0.05263, 0.0), (-0.8947, 0.05263, 0.0), (-0.8947, 0.2632, 0.0), (-0.8947, 0.3684, 0.0), (-0.8947, 0.4737, 0.0), (-0.8947, 0.5789, 0.0), (-0.7895, -0.7895, 0.0), (-0.7895, -0.6842, 0.0), (-0.7895, -0.5789, 0.0), (-0.7895, -0.4737, 0.0), (-0.7895, -0.3684, 0.0), (-0.7895, -0.2632, 0.0), (-0.7895, -0.1579, 0.0), (-0.7895, -0.05263, 0.0), (-0.7895, 0.05263, 0.0), (-0.7895, 0.2632, 0.0), (-0.7895, 0.3684, 0.0), (-0.7895, 0.4737, 0.0), (-0.7895, 0.5789, 0.0), (-0.6842, -0.7895, 0.0), (-0.6842, -0.6842, 0.0), (-0.6842, -0.5789, 0.0), (-0.6842, -0.4737, 0.0), (-0.6842, 0.2632, 0.0), (-0.6842, 0.3684, 0.0), (-0.6842, 0.4737, 0.0), (-0.6842, 0.5789, 0.0), (-0.5789, -0.8947, 0.0), (-0.5789, -0.7895, 0.0), (-0.5789, -0.6842, 0.0), (-0.5789, -0.5789, 0.0), (-0.5789, -0.4737, 0.0), (-0.5789, 0.2632, 0.0), (-0.5789, 0.3684, 0.0), (-0.5789, 0.4737, 0.0), (-0.5789, 0.5789, 0.0), (-0.5789, 0.6842, 0.0), (-0.5789, 0.7895, 0.0), (-0.5789, 0.8947, 0.0), (-0.4737, -0.8947, 0.0), (-0.4737, -0.7895, 0.0), (-0.4737, -0.6842, 0.0), (-0.4737, -0.5789, 0.0), (-0.4737, -0.4737, 0.0), (-0.4737, -0.3684, 0.0), (-0.4737, -0.2632, 0.0), (-0.4737, -0.1579, 0.0), (-0.4737, 0.05263, 0.0), (-0.4737, 0.1579, 0.0), (-0.4737, 0.2632, 0.0), (-0.4737, 0.3684, 0.0), (-0.4737, 0.4737, 0.0), (-0.4737, 0.5789, 0.0), (-0.4737, 0.6842, 0.0), (-0.4737, 0.7895, 0.0), (-0.4737, 0.8947, 0.0), (-0.3684, -0.8947, 0.0), (-0.3684, -0.7895, 0.0), (-0.3684, -0.6842, 0.0), (-0.3684, -0.5789, 0.0), (-0.3684, -0.4737, 0.0), (-0.3684, -0.3684, 0.0), (-0.3684, -0.2632, 0.0), (-0.3684, -0.1579, 0.0), (-0.3684, 0.05263, 0.0), (-0.3684, 0.1579, 0.0), (-0.3684, 0.2632, 0.0), (-0.3684, 0.3684, 0.0), (-0.3684, 0.4737, 0.0), (-0.3684, 0.6842, 0.0), (-0.3684, 0.7895, 0.0), (-0.3684, 0.8947, 0.0), (-0.2632, -0.8947, 0.0), (-0.2632, -0.7895, 0.0), (-0.2632, -0.6842, 0.0), (-0.2632, -0.5789, 0.0), (-0.2632, -0.4737, 0.0), (-0.2632, -0.3684, 0.0), (-0.2632, 0.3684, 0.0), (-0.2632, 0.4737, 0.0), (-0.2632, 0.5789, 0.0), (-0.2632, 0.6842, 0.0), (-0.2632, 0.7895, 0.0), (-0.2632, 0.8947, 0.0), (-0.1579, -0.8947, 0.0), (-0.1579, -0.7895, 0.0), (-0.1579, 0.3684, 0.0), (-0.1579, 0.4737, 0.0), (-0.1579, 0.5789, 0.0), (-0.1579, 0.6842, 0.0), (-0.1579, 0.7895, 0.0), (-0.1579, 0.8947, 0.0), (-0.05263, -0.8947, 0.0), (-0.05263, -0.7895, 0.0), (-0.05263, -0.6842, 0.0), (-0.05263, -0.5789, 0.0), (-0.05263, -0.4737, 0.0), (-0.05263, -0.3684, 0.0), (-0.05263, 0.3684, 0.0), (-0.05263, 0.4737, 0.0), (-0.05263, 0.5789, 0.0), (-0.05263, 0.6842, 0.0), (-0.05263, 0.7895, 0.0), (-0.05263, 0.8947, 0.0), (0.05263, -0.8947, 0.0), (0.05263, -0.7895, 0.0), (0.05263, -0.6842, 0.0), (0.05263, -0.5789, 0.0), (0.05263, -0.4737, 0.0), (0.05263, -0.3684, 0.0), (0.05263, 0.3684, 0.0), (0.05263, 0.4737, 0.0), (0.05263, 0.5789, 0.0), (0.05263, 0.6842, 0.0), (0.05263, 0.7895, 0.0), (0.05263, 0.8947, 0.0), (0.1579, -0.8947, 0.0), (0.1579, -0.7895, 0.0), (0.1579, -0.6842, 0.0), (0.1579, -0.5789, 0.0), (0.1579, -0.4737, 0.0), (0.1579, -0.3684, 0.0), (0.1579, 0.7895, 0.0), (0.1579, 0.8947, 0.0), (0.2632, -0.8947, 0.0), (0.2632, -0.7895, 0.0), (0.2632, -0.6842, 0.0), (0.2632, -0.5789, 0.0), (0.2632, -0.4737, 0.0), (0.2632, -0.3684, 0.0), (0.2632, 0.3684, 0.0), (0.2632, 0.4737, 0.0), (0.2632, 0.5789, 0.0), (0.2632, 0.6842, 0.0), (0.2632, 0.7895, 0.0), (0.2632, 0.8947, 0.0), (0.3684, -0.8947, 0.0), (0.3684, -0.7895, 0.0), (0.3684, -0.6842, 0.0), (0.3684, -0.4737, 0.0), (0.3684, -0.3684, 0.0), (0.3684, -0.2632, 0.0), (0.3684, -0.1579, 0.0), (0.3684, -0.05263, 0.0), (0.3684, 0.1579, 0.0), (0.3684, 0.2632, 0.0), (0.3684, 0.3684, 0.0), (0.3684, 0.4737, 0.0), (0.3684, 0.5789, 0.0), (0.3684, 0.6842, 0.0), (0.3684, 0.7895, 0.0), (0.3684, 0.8947, 0.0), (0.4737, -0.8947, 0.0), (0.4737, -0.7895, 0.0), (0.4737, -0.6842, 0.0), (0.4737, -0.5789, 0.0), (0.4737, -0.4737, 0.0), (0.4737, -0.3684, 0.0), (0.4737, -0.2632, 0.0), (0.4737, -0.1579, 0.0), (0.4737, -0.05263, 0.0), (0.4737, 0.1579, 0.0), (0.4737, 0.2632, 0.0), (0.4737, 0.3684, 0.0), (0.4737, 0.4737, 0.0), (0.4737, 0.5789, 0.0), (0.4737, 0.6842, 0.0), (0.4737, 0.7895, 0.0), (0.4737, 0.8947, 0.0), (0.5789, -0.8947, 0.0), (0.5789, -0.7895, 0.0), (0.5789, -0.6842, 0.0), (0.5789, -0.5789, 0.0), (0.5789, -0.4737, 0.0), (0.5789, -0.3684, 0.0), (0.5789, -0.2632, 0.0), (0.5789, 0.4737, 0.0), (0.5789, 0.5789, 0.0), (0.5789, 0.6842, 0.0), (0.5789, 0.7895, 0.0), (0.5789, 0.8947, 0.0), (0.6842, -0.5789, 0.0), (0.6842, -0.4737, 0.0), (0.6842, -0.3684, 0.0), (0.6842, -0.2632, 0.0), (0.6842, 0.4737, 0.0), (0.6842, 0.5789, 0.0), (0.6842, 0.6842, 0.0), (0.6842, 0.7895, 0.0), (0.7895, -0.5789, 0.0), (0.7895, -0.4737, 0.0), (0.7895, -0.3684, 0.0), (0.7895, -0.2632, 0.0), (0.7895, -0.05263, 0.0), (0.7895, 0.05263, 0.0), (0.7895, 0.1579, 0.0), (0.7895, 0.2632, 0.0), (0.7895, 0.3684, 0.0), (0.7895, 0.4737, 0.0), (0.7895, 0.5789, 0.0), (0.7895, 0.6842, 0.0), (0.7895, 0.7895, 0.0), (0.8947, -0.5789, 0.0), (0.8947, -0.4737, 0.0), (0.8947, -0.3684, 0.0), (0.8947, -0.2632, 0.0), (0.8947, -0.05263, 0.0), (0.8947, 0.05263, 0.0), (0.8947, 0.1579, 0.0), (0.8947, 0.2632, 0.0), (0.8947, 0.3684, 0.0), (0.8947, 0.4737, 0.0), (0.8947, 0.5789, 0.0), (0.8947, 0.6842, 0.0), (0.8947, 0.7895, 0.0), (1.0, -1.0, -4.0), (-1.0, -1.0, -4.0), (1.0, 1.0, -4.0), (-1.0, 1.0, -4.0), (0.8947, -1.0, -4.0), (0.7895, -1.0, -4.0), (0.6842, -1.0, -4.0), (0.5789, -1.0, -4.0), (0.2632, -1.0, -4.0), (0.1579, -1.0, -4.0), (0.05263, -1.0, -4.0), (-0.05263, -1.0, -4.0), (-0.1579, -1.0, -4.0), (-0.2632, -1.0, -4.0), (-0.3684, -1.0, -4.0), (-0.4737, -1.0, -4.0), (-0.5789, -1.0, -4.0), (-0.6842, -1.0, -4.0), (-0.7895, -1.0, -4.0), (-0.8947, -1.0, -4.0), (0.8947, 1.0, -4.0), (0.7895, 1.0, -4.0), (0.6842, 1.0, -4.0), (0.5789, 1.0, -4.0), (0.4737, 1.0, -4.0), (0.3684, 1.0, -4.0), (0.2632, 1.0, -4.0), (0.1579, 1.0, -4.0), (0.05263, 1.0, -4.0), (-0.05263, 1.0, -4.0), (-0.1579, 1.0, -4.0), (-0.2632, 1.0, -4.0), (-0.5789, 1.0, -4.0), (-0.6842, 1.0, -4.0), (-0.7895, 1.0, -4.0), (-0.8947, 1.0, -4.0), (1.0, -0.8947, -4.0), (1.0, -0.7895, -4.0), (1.0, -0.6842, -4.0), (1.0, -0.5789, -4.0), (1.0, -0.4737, -4.0), (1.0, -0.3684, -4.0), (1.0, -0.2632, -4.0), (1.0, -0.1579, -4.0), (1.0, -0.05263, -4.0), (1.0, 0.3684, -4.0), (1.0, 0.4737, -4.0), (1.0, 0.5789, -4.0), (1.0, 0.6842, -4.0), (1.0, 0.7895, -4.0), (1.0, 0.8947, -4.0), (-1.0, 0.8947, -4.0), (-1.0, 0.7895, -4.0), (-1.0, 0.6842, -4.0), (-1.0, 0.5789, -4.0), (-1.0, 0.4737, -4.0), (-1.0, 0.3684, -4.0), (-1.0, 0.2632, -4.0), (-1.0, 0.1579, -4.0), (-1.0, 0.05263, -4.0), (-1.0, -0.3684, -4.0), (-1.0, -0.4737, -4.0), (-1.0, -0.5789, -4.0), (-1.0, -0.6842, -4.0), (-1.0, -0.7895, -4.0), (-1.0, -0.8947, -4.0), (-0.8947, -0.8947, -4.0), (-0.8947, -0.7895, -4.0), (-0.8947, -0.6842, -4.0), (-0.8947, -0.5789, -4.0), (-0.8947, -0.4737, -4.0), (-0.8947, -0.3684, -4.0), (-0.8947, 0.05263, -4.0), (-0.8947, 0.1579, -4.0), (-0.8947, 0.2632, -4.0), (-0.8947, 0.3684, -4.0), (-0.8947, 0.4737, -4.0), (-0.8947, 0.5789, -4.0), (-0.8947, 0.6842, -4.0), (-0.8947, 0.7895, -4.0), (-0.8947, 0.8947, -4.0), (-0.7895, -0.8947, -4.0), (-0.7895, -0.7895, -4.0), (-0.7895, -0.4737, -4.0), (-0.7895, -0.3684, -4.0), (-0.7895, -0.2632, -4.0), (-0.7895, -0.1579, -4.0), (-0.7895, -0.05263, -4.0), (-0.7895, 0.05263, -4.0), (-0.7895, 0.1579, -4.0), (-0.7895, 0.2632, -4.0), (-0.7895, 0.5789, -4.0), (-0.7895, 0.6842, -4.0), (-0.7895, 0.7895, -4.0), (-0.7895, 0.8947, -4.0), (-0.6842, -0.8947, -4.0), (-0.6842, -0.7895, -4.0), (-0.6842, -0.6842, -4.0), (-0.6842, -0.4737, -4.0), (-0.6842, -0.3684, -4.0), (-0.6842, -0.2632, -4.0), (-0.6842, -0.1579, -4.0), (-0.6842, -0.05263, -4.0), (-0.6842, 0.05263, -4.0), (-0.6842, 0.1579, -4.0), (-0.6842, 0.2632, -4.0), (-0.6842, 0.5789, -4.0), (-0.6842, 0.6842, -4.0), (-0.6842, 0.7895, -4.0), (-0.6842, 0.8947, -4.0), (-0.5789, -0.8947, -4.0), (-0.5789, -0.7895, -4.0), (-0.5789, -0.6842, -4.0), (-0.5789, -0.4737, -4.0), (-0.5789, -0.3684, -4.0), (-0.5789, -0.2632, -4.0), (-0.5789, -0.1579, -4.0), (-0.5789, -0.05263, -4.0), (-0.5789, 0.05263, -4.0), (-0.5789, 0.1579, -4.0), (-0.5789, 0.2632, -4.0), (-0.5789, 0.5789, -4.0), (-0.5789, 0.6842, -4.0), (-0.5789, 0.7895, -4.0), (-0.5789, 0.8947, -4.0), (-0.4737, -0.8947, -4.0), (-0.4737, -0.7895, -4.0), (-0.4737, -0.6842, -4.0), (-0.4737, -0.4737, -4.0), (-0.4737, -0.3684, -4.0), (-0.4737, -0.2632, -4.0), (-0.4737, -0.1579, -4.0), (-0.4737, -0.05263, -4.0), (-0.4737, 0.05263, -4.0), (-0.4737, 0.1579, -4.0), (-0.4737, 0.2632, -4.0), (-0.4737, 0.4737, -4.0), (-0.4737, 0.5789, -4.0), (-0.4737, 0.6842, -4.0), (-0.4737, 0.7895, -4.0), (-0.4737, 0.8947, -4.0), (-0.3684, -0.8947, -4.0), (-0.3684, -0.7895, -4.0), (-0.3684, -0.6842, -4.0), (-0.3684, -0.3684, -4.0), (-0.3684, -0.2632, -4.0), (-0.3684, -0.1579, -4.0), (-0.3684, -0.05263, -4.0), (-0.3684, 0.05263, -4.0), (-0.3684, 0.1579, -4.0), (-0.3684, 0.2632, -4.0), (-0.3684, 0.3684, -4.0), (-0.3684, 0.4737, -4.0), (-0.3684, 0.5789, -4.0), (-0.3684, 0.6842, -4.0), (-0.3684, 0.7895, -4.0), (-0.3684, 0.8947, -4.0), (-0.2632, -0.8947, -4.0), (-0.2632, -0.7895, -4.0), (-0.2632, -0.6842, -4.0), (-0.2632, -0.5789, -4.0), (-0.2632, -0.4737, -4.0), (-0.2632, -0.3684, -4.0), (-0.2632, -0.2632, -4.0), (-0.2632, -0.1579, -4.0), (-0.2632, -0.05263, -4.0), (-0.2632, 0.05263, -4.0), (-0.2632, 0.1579, -4.0), (-0.2632, 0.2632, -4.0), (-0.2632, 0.3684, -4.0), (-0.2632, 0.4737, -4.0), (-0.2632, 0.5789, -4.0), (-0.2632, 0.6842, -4.0), (-0.2632, 0.7895, -4.0), (-0.2632, 0.8947, -4.0), (-0.1579, -0.8947, -4.0), (-0.1579, -0.7895, -4.0), (-0.1579, -0.6842, -4.0), (-0.1579, -0.5789, -4.0), (-0.1579, -0.4737, -4.0), (-0.1579, -0.3684, -4.0), (-0.1579, -0.2632, -4.0), (-0.1579, -0.1579, -4.0), (-0.1579, -0.05263, -4.0), (-0.1579, 0.05263, -4.0), (-0.1579, 0.1579, -4.0), (-0.1579, 0.2632, -4.0), (-0.1579, 0.3684, -4.0), (-0.1579, 0.7895, -4.0), (-0.1579, 0.8947, -4.0), (-0.05263, -0.8947, -4.0), (-0.05263, -0.7895, -4.0), (-0.05263, -0.6842, -4.0), (-0.05263, -0.5789, -4.0), (-0.05263, -0.4737, -4.0), (-0.05263, -0.3684, -4.0), (-0.05263, -0.2632, -4.0), (-0.05263, -0.1579, -4.0), (-0.05263, -0.05263, -4.0), (-0.05263, 0.05263, -4.0), (-0.05263, 0.1579, -4.0), (-0.05263, 0.2632, -4.0), (-0.05263, 0.3684, -4.0), (-0.05263, 0.8947, -4.0), (0.05263, -0.8947, -4.0), (0.05263, -0.3684, -4.0), (0.05263, -0.2632, -4.0), (0.05263, -0.1579, -4.0), (0.05263, -0.05263, -4.0), (0.05263, 0.05263, -4.0), (0.05263, 0.1579, -4.0), (0.05263, 0.2632, -4.0), (0.05263, 0.3684, -4.0), (0.05263, 0.4737, -4.0), (0.05263, 0.5789, -4.0), (0.05263, 0.6842, -4.0), (0.05263, 0.7895, -4.0), (0.05263, 0.8947, -4.0), (0.1579, -0.8947, -4.0), (0.1579, -0.7895, -4.0), (0.1579, -0.3684, -4.0), (0.1579, -0.2632, -4.0), (0.1579, -0.1579, -4.0), (0.1579, -0.05263, -4.0), (0.1579, 0.05263, -4.0), (0.1579, 0.1579, -4.0), (0.1579, 0.2632, -4.0), (0.1579, 0.3684, -4.0), (0.1579, 0.4737, -4.0), (0.1579, 0.5789, -4.0), (0.1579, 0.6842, -4.0), (0.1579, 0.7895, -4.0), (0.1579, 0.8947, -4.0), (0.2632, -0.8947, -4.0), (0.2632, -0.7895, -4.0), (0.2632, -0.6842, -4.0), (0.2632, -0.5789, -4.0), (0.2632, -0.4737, -4.0), (0.2632, -0.3684, -4.0), (0.2632, -0.2632, -4.0), (0.2632, -0.1579, -4.0), (0.2632, -0.05263, -4.0), (0.2632, 0.05263, -4.0), (0.2632, 0.1579, -4.0), (0.2632, 0.2632, -4.0), (0.2632, 0.3684, -4.0), (0.2632, 0.4737, -4.0), (0.2632, 0.5789, -4.0), (0.2632, 0.6842, -4.0), (0.2632, 0.7895, -4.0), (0.2632, 0.8947, -4.0), (0.3684, -0.8947, -4.0), (0.3684, -0.7895, -4.0), (0.3684, -0.6842, -4.0), (0.3684, -0.5789, -4.0), (0.3684, -0.4737, -4.0), (0.3684, -0.3684, -4.0), (0.3684, -0.2632, -4.0), (0.3684, -0.1579, -4.0), (0.3684, -0.05263, -4.0), (0.3684, 0.05263, -4.0), (0.3684, 0.1579, -4.0), (0.3684, 0.2632, -4.0), (0.3684, 0.3684, -4.0), (0.3684, 0.6842, -4.0), (0.3684, 0.7895, -4.0), (0.3684, 0.8947, -4.0), (0.4737, -0.8947, -4.0), (0.4737, -0.7895, -4.0), (0.4737, -0.6842, -4.0), (0.4737, -0.5789, -4.0), (0.4737, -0.4737, -4.0), (0.4737, -0.2632, -4.0), (0.4737, -0.1579, -4.0), (0.4737, -0.05263, -4.0), (0.4737, 0.05263, -4.0), (0.4737, 0.1579, -4.0), (0.4737, 0.2632, -4.0), (0.4737, 0.3684, -4.0), (0.4737, 0.4737, -4.0), (0.4737, 0.6842, -4.0), (0.4737, 0.7895, -4.0), (0.4737, 0.8947, -4.0), (0.5789, -0.8947, -4.0), (0.5789, -0.7895, -4.0), (0.5789, -0.6842, -4.0), (0.5789, -0.5789, -4.0), (0.5789, -0.2632, -4.0), (0.5789, -0.1579, -4.0), (0.5789, -0.05263, -4.0), (0.5789, 0.05263, -4.0), (0.5789, 0.1579, -4.0), (0.5789, 0.2632, -4.0), (0.5789, 0.3684, -4.0), (0.5789, 0.4737, -4.0), (0.5789, 0.6842, -4.0), (0.5789, 0.7895, -4.0), (0.5789, 0.8947, -4.0), (0.6842, -0.8947, -4.0), (0.6842, -0.7895, -4.0), (0.6842, -0.6842, -4.0), (0.6842, -0.5789, -4.0), (0.6842, -0.2632, -4.0), (0.6842, -0.1579, -4.0), (0.6842, -0.05263, -4.0), (0.6842, 0.05263, -4.0), (0.6842, 0.1579, -4.0), (0.6842, 0.2632, -4.0), (0.6842, 0.3684, -4.0), (0.6842, 0.4737, -4.0), (0.6842, 0.6842, -4.0), (0.6842, 0.7895, -4.0), (0.6842, 0.8947, -4.0), (0.7895, -0.8947, -4.0), (0.7895, -0.7895, -4.0), (0.7895, -0.6842, -4.0), (0.7895, -0.5789, -4.0), (0.7895, -0.2632, -4.0), (0.7895, -0.1579, -4.0), (0.7895, -0.05263, -4.0), (0.7895, 0.05263, -4.0), (0.7895, 0.1579, -4.0), (0.7895, 0.2632, -4.0), (0.7895, 0.3684, -4.0), (0.7895, 0.4737, -4.0), (0.7895, 0.7895, -4.0), (0.7895, 0.8947, -4.0), (0.8947, -0.8947, -4.0), (0.8947, -0.7895, -4.0), (0.8947, -0.6842, -4.0), (0.8947, -0.5789, -4.0), (0.8947, -0.4737, -4.0), (0.8947, -0.3684, -4.0), (0.8947, -0.2632, -4.0), (0.8947, -0.1579, -4.0), (0.8947, -0.05263, -4.0), (0.8947, 0.3684, -4.0), (0.8947, 0.4737, -4.0), (0.8947, 0.5789, -4.0), (0.8947, 0.6842, -4.0), (0.8947, 0.7895, -4.0), (0.8947, 0.8947, -4.0)], [], [(63, 80, 6, 7), (80, 96, 5, 6), (96, 108, 4, 5), (238, 237, 578, 579), (17, 22, 23, 16), (16, 23, 24, 15), (15, 24, 25, 14), (14, 25, 26, 13), (18, 31, 32, 19), (19, 32, 33, 20), (20, 33, 34, 21), (22, 35, 36, 23), (23, 36, 37, 24), (24, 37, 38, 25), (25, 38, 39, 26), (27, 40, 41, 28), (28, 41, 42, 29), (29, 42, 43, 30), (31, 44, 45, 32), (32, 45, 46, 33), (33, 46, 47, 34), (40, 48, 49, 41), (41, 49, 50, 42), (42, 50, 51, 43), (237, 236, 577, 578), (45, 54, 55, 46), (46, 55, 56, 47), (48, 57, 58, 49), (49, 58, 59, 50), (50, 59, 60, 51), (52, 64, 65, 53), (54, 66, 67, 55), (55, 67, 68, 56), (57, 74, 75, 58), (58, 75, 76, 59), (59, 76, 77, 60), (60, 77, 78, 61), (61, 78, 79, 62), (64, 81, 82, 65), (66, 83, 84, 67), (67, 84, 85, 68), (68, 85, 86, 69), (69, 86, 87, 70), (70, 87, 88, 71), (72, 89, 90, 73), (73, 90, 91, 74), (74, 91, 92, 75), (75, 92, 93, 76), (78, 94, 95, 79), (81, 97, 98, 82), (83, 99, 100, 84), (84, 100, 101, 85), (85, 101, 102, 86), (92, 103, 104, 93), (97, 109, 110, 98), (103, 111, 112, 104), (104, 112, 113, 105), (105, 113, 114, 106), (106, 114, 115, 107), (109, 117, 118, 110), (205, 204, 536, 537), (111, 123, 124, 112), (112, 124, 125, 113), (113, 125, 126, 114), (114, 126, 127, 115), (115, 127, 128, 116), (117, 129, 130, 118), (118, 130, 131, 119), (119, 131, 132, 120), (120, 132, 133, 121), (121, 133, 134, 122), (123, 135, 136, 124), (124, 136, 137, 125), (125, 137, 138, 126), (126, 138, 139, 127), (127, 139, 140, 128), (129, 141, 142, 130), (130, 142, 143, 131), (131, 143, 144, 132), (132, 144, 145, 133), (133, 145, 146, 134), (139, 147, 148, 140), (142, 150, 151, 143), (143, 151, 152, 144), (144, 152, 153, 145), (145, 153, 154, 146), (147, 159, 160, 148), (3, 2, 161, 149), (153, 164, 165, 154), (155, 171, 172, 156), (156, 172, 173, 157), (157, 173, 174, 158), (159, 175, 176, 160), (2, 1, 177, 161), (162, 178, 179, 163), (164, 181, 182, 165), (165, 182, 183, 166), (166, 183, 184, 167), (167, 184, 185, 168), (169, 186, 187, 170), (170, 187, 188, 171), (171, 188, 189, 172), (172, 189, 190, 173), (173, 190, 191, 174), (175, 192, 193, 176), (1, 0, 194, 177), (178, 195, 196, 179), (179, 196, 197, 180), (180, 197, 198, 181), (181, 198, 199, 182), (182, 199, 200, 183), (189, 201, 202, 190), (190, 202, 203, 191), (192, 204, 205, 193), (197, 206, 207, 198), (198, 207, 208, 199), (199, 208, 209, 200), (201, 210, 211, 202), (202, 211, 212, 203), (206, 214, 215, 207), (207, 215, 216, 208), (208, 216, 217, 209), (210, 223, 224, 211), (211, 224, 225, 212), (212, 225, 226, 213), (214, 227, 228, 215), (215, 228, 229, 216), (216, 229, 230, 217), (218, 231, 232, 219), (219, 232, 233, 220), (220, 233, 234, 221), (221, 234, 235, 222), (223, 236, 237, 224), (224, 237, 238, 225), (225, 238, 239, 226), (239, 238, 579, 580), (231, 8, 9, 232), (232, 9, 10, 233), (233, 10, 11, 234), (234, 11, 12, 235), (581, 290, 242, 260), (291, 320, 275, 243), (320, 334, 274, 275), (334, 349, 273, 274), (349, 364, 272, 273), (414, 429, 270, 271), (429, 443, 269, 270), (443, 457, 268, 269), (457, 472, 267, 268), (472, 490, 266, 267), (490, 506, 265, 266), (506, 522, 264, 265), (522, 537, 263, 264), (537, 552, 262, 263), (552, 566, 261, 262), (566, 581, 260, 261), (241, 259, 306, 305), (305, 306, 307, 304), (304, 307, 308, 303), (303, 308, 309, 302), (302, 309, 310, 301), (301, 310, 311, 300), (299, 312, 313, 298), (298, 313, 314, 297), (297, 314, 315, 296), (296, 315, 316, 295), (295, 316, 317, 294), (294, 317, 318, 293), (293, 318, 319, 292), (292, 319, 320, 291), (259, 258, 321, 306), (306, 321, 322, 307), (310, 323, 324, 311), (312, 328, 329, 313), (313, 329, 330, 314), (317, 331, 332, 318), (318, 332, 333, 319), (319, 333, 334, 320), (258, 257, 335, 321), (321, 335, 336, 322), (323, 338, 339, 324), (324, 339, 340, 325), (325, 340, 341, 326), (326, 341, 342, 327), (327, 342, 343, 328), (328, 343, 344, 329), (329, 344, 345, 330), (331, 346, 347, 332), (332, 347, 348, 333), (333, 348, 349, 334), (257, 256, 350, 335), (335, 350, 351, 336), (336, 351, 352, 337), (338, 353, 354, 339), (339, 354, 355, 340), (340, 355, 356, 341), (341, 356, 357, 342), (342, 357, 358, 343), (343, 358, 359, 344), (344, 359, 360, 345), (346, 361, 362, 347), (347, 362, 363, 348), (348, 363, 364, 349), (256, 255, 365, 350), (351, 366, 367, 352), (353, 368, 369, 354), (354, 369, 370, 355), (355, 370, 371, 356), (356, 371, 372, 357), (357, 372, 373, 358), (358, 373, 374, 359), (359, 374, 375, 360), (363, 379, 380, 364), (255, 254, 381, 365), (366, 382, 383, 367), (371, 386, 387, 372), (372, 387, 388, 373), (376, 392, 393, 377), (377, 393, 394, 378), (379, 395, 396, 380), (254, 253, 397, 381), (382, 398, 399, 383), (384, 402, 403, 385), (385, 403, 404, 386), (386, 404, 405, 387), (387, 405, 406, 388), (388, 406, 407, 389), (389, 407, 408, 390), (390, 408, 409, 391), (392, 410, 411, 393), (393, 411, 412, 394), (394, 412, 413, 395), (395, 413, 414, 396), (253, 252, 415, 397), (398, 416, 417, 399), (399, 417, 418, 400), (400, 418, 419, 401), (401, 419, 420, 402), (402, 420, 421, 403), (403, 421, 422, 404), (404, 422, 423, 405), (405, 423, 424, 406), (406, 424, 425, 407), (407, 425, 426, 408), (408, 426, 427, 409), (413, 428, 429, 414), (252, 251, 430, 415), (416, 431, 432, 417), (417, 432, 433, 418), (418, 433, 434, 419), (419, 434, 435, 420), (420, 435, 436, 421), (421, 436, 437, 422), (422, 437, 438, 423), (423, 438, 439, 424), (424, 439, 440, 425), (425, 440, 441, 426), (426, 441, 442, 427), (251, 250, 444, 430), (435, 445, 446, 436), (436, 446, 447, 437), (437, 447, 448, 438), (438, 448, 449, 439), (439, 449, 450, 440), (440, 450, 451, 441), (441, 451, 452, 442), (250, 249, 458, 444), (445, 460, 461, 446), (446, 461, 462, 447), (447, 462, 463, 448), (448, 463, 464, 449), (449, 464, 465, 450), (450, 465, 466, 451), (451, 466, 467, 452), (452, 467, 468, 453), (453, 468, 469, 454), (454, 469, 470, 455), (455, 470, 471, 456), (249, 248, 473, 458), (458, 473, 474, 459), (460, 478, 479, 461), (461, 479, 480, 462), (462, 480, 481, 463), (463, 481, 482, 464), (464, 482, 483, 465), (465, 483, 484, 466), (466, 484, 485, 467), (467, 485, 486, 468), (468, 486, 487, 469), (469, 487, 488, 470), (470, 488, 489, 471), (473, 491, 492, 474), (474, 492, 493, 475), (475, 493, 494, 476), (476, 494, 495, 477), (478, 496, 497, 479), (479, 497, 498, 480), (480, 498, 499, 481), (481, 499, 500, 482), (482, 500, 501, 483), (483, 501, 502, 484), (484, 502, 503, 485), (488, 504, 505, 489), (491, 507, 508, 492), (493, 509, 510, 494), (494, 510, 511, 495), (499, 514, 515, 500), (500, 515, 516, 501), (504, 520, 521, 505), (507, 523, 524, 508), (512, 527, 528, 513), (513, 528, 529, 514), (514, 529, 530, 515), (515, 530, 531, 516), (516, 531, 532, 517), (517, 532, 533, 518), (518, 533, 534, 519), (520, 535, 536, 521), (247, 246, 538, 523), (523, 538, 539, 524), (524, 539, 540, 525), (525, 540, 541, 526), (527, 542, 543, 528), (528, 543, 544, 529), (529, 544, 545, 530), (530, 545, 546, 531), (531, 546, 547, 532), (532, 547, 548, 533), (533, 548, 549, 534), (535, 550, 551, 536), (536, 551, 552, 537), (246, 245, 553, 538), (538, 553, 554, 539), (539, 554, 555, 540), (540, 555, 556, 541), (542, 557, 558, 543), (543, 558, 559, 544), (544, 559, 560, 545), (545, 560, 561, 546), (546, 561, 562, 547), (547, 562, 563, 548), (548, 563, 564, 549), (551, 565, 566, 552), (245, 244, 567, 553), (553, 567, 568, 554), (554, 568, 569, 555), (555, 569, 570, 556), (557, 573, 574, 558), (558, 574, 575, 559), (563, 576, 577, 564), (565, 580, 581, 566), (244, 240, 276, 567), (567, 276, 277, 568), (568, 277, 278, 569), (569, 278, 279, 570), (570, 279, 280, 571), (571, 280, 281, 572), (572, 281, 282, 573), (573, 282, 283, 574), (574, 283, 284, 575), (576, 285, 286, 577), (577, 286, 287, 578), (578, 287, 288, 579), (579, 288, 289, 580), (580, 289, 290, 581)])
me_plane.polygons.foreach_set('use_smooth', [1, 1, 1, 0, 1, 1, 1, 1, 1, 1, 1, 1, 1, 1, 1, 1, 1, 1, 1, 1, 1, 1, 1, 1, 0, 1, 1, 1, 1, 1, 1, 1, 1, 1, 1, 1, 1, 1, 1, 1, 1, 1, 1, 1, 1, 1, 1, 1, 1, 1, 1, 1, 1, 1, 1, 1, 1, 1, 1, 1, 0, 1, 1, 1, 1, 1, 1, 1, 1, 1, 1, 1, 1, 1, 1, 1, 1, 1, 1, 1, 1, 1, 1, 1, 1, 1, 1, 1, 1, 1, 1, 1, 1, 1, 1, 1, 1, 1, 1, 1, 1, 1, 1, 1, 1, 1, 1, 1, 1, 1, 1, 1, 1, 1, 1, 1, 1, 1, 1, 1, 1, 1, 1, 1, 1, 1, 1, 1, 1, 1, 1, 1, 1, 1, 1, 0, 1, 1, 1, 1, 1, 1, 1, 1, 1, 1, 1, 1, 1, 1, 1, 1, 1, 1, 1, 1, 1, 1, 1, 1, 1, 0, 1, 1, 1, 1, 1, 1, 1, 1, 1, 0, 0, 1, 1, 1, 1, 1, 1, 0, 1, 1, 1, 1, 1, 1, 1, 1, 1, 1, 1, 1, 0, 1, 1, 1, 1, 1, 1, 1, 1, 1, 1, 1, 0, 1, 1, 1, 1, 1, 1, 1, 1, 0, 0, 1, 1, 1, 1, 1, 0, 0, 1, 1, 1, 1, 1, 1, 1, 1, 1, 1, 1, 0, 1, 1, 1, 1, 1, 1, 1, 1, 1, 1, 1, 1, 0, 1, 1, 1, 1, 1, 1, 1, 1, 1, 1, 1, 0, 1, 1, 1, 1, 1, 1, 1, 0, 1, 1, 1, 1, 1, 1, 1, 1, 1, 1, 1, 1, 0, 1, 1, 1, 1, 1, 1, 1, 1, 1, 1, 1, 1, 1, 1, 0, 1, 1, 1, 1, 1, 1, 1, 1, 1, 1, 0, 1, 1, 1, 0, 0, 1, 1, 0, 0, 0, 0, 1, 1, 0, 0, 0, 1, 1, 1, 1, 1, 1, 1, 1, 1, 1, 1, 1, 0, 1, 1, 1, 1, 1, 1, 1, 1, 1, 1, 1, 0, 1, 1, 1, 1, 1, 1, 1, 0, 0, 0, 1, 1, 0, 1, 0, 0, 1, 1])
_uv = me_plane.uv_layers.new(name='UVMap')
_uv.uv.foreach_set('vector', [0.0, 0.0, 0.0, 0.0, 0.0, 0.0, 0.0, 0.0, 0.0, 0.0, 0.0, 0.0, 0.0, 0.0, 0.0, 0.0, 0.0, 0.0, 0.0, 0.0, 0.0, 0.0, 0.0, 0.0, 0.0, 0.0, 0.0, 0.0, 0.0, 0.0, 0.0, 0.0, 0.0, 0.0, 0.0, 0.0, 0.0, 0.0, 0.0, 0.0, 0.0, 0.0, 0.0, 0.0, 0.0, 0.0, 0.0, 0.0, 0.0, 0.0, 0.0, 0.0, 0.0, 0.0, 0.0, 0.0, 0.0, 0.0, 0.0, 0.0, 0.0, 0.0, 0.0, 0.0, 0.0, 0.0, 0.0, 0.0, 0.0, 0.0, 0.0, 0.0, 0.0, 0.0, 0.0, 0.0, 0.0, 0.0, 0.0, 0.0, 0.0, 0.0, 0.0, 0.0, 0.0, 0.0, 0.0, 0.0, 0.0, 0.0, 0.0, 0.0, 0.0, 0.0, 0.0, 0.0, 0.0, 0.0, 0.0, 0.0, 0.0, 0.0, 0.0, 0.0, 0.0, 0.0, 0.0, 0.0, 0.0, 0.0, 0.0, 0.0, 0.0, 0.0, 0.0, 0.0, 0.0, 0.0, 0.0, 0.0, 0.0, 0.0, 0.0, 0.0, 0.0, 0.0, 0.0, 0.0, 0.0, 0.0, 0.0, 0.0, 0.0, 0.0, 0.0, 0.0, 0.0, 0.0, 0.0, 0.0, 0.0, 0.0, 0.0, 0.0, 0.0, 0.0, 0.0, 0.0, 0.0, 0.0, 0.0, 0.0, 0.0, 0.0, 0.0, 0.0, 0.0, 0.0, 0.0, 0.0, 0.0, 0.0, 0.0, 0.0, 0.0, 0.0, 0.0, 0.0, 0.0, 0.0, 0.0, 0.0, 0.0, 0.0, 0.0, 0.0, 0.0, 0.0, 0.0, 0.0, 0.0, 0.0, 0.0, 0.0, 0.0, 0.0, 0.0, 0.0, 0.0, 0.0, 0.0, 0.0, 0.0, 0.0, 0.0, 0.0, 0.0, 0.0, 0.0, 0.0, 0.0, 0.0, 0.0, 0.0, 0.0, 0.0, 0.0, 0.0, 0.0, 0.0, 0.0, 0.0, 0.0, 0.0, 0.0, 0.0, 0.0, 0.0, 0.0, 0.0, 0.0, 0.0, 0.0, 0.0, 0.0, 0.0, 0.0, 0.0, 0.0, 0.0, 0.0, 0.0, 0.0, 0.0, 0.0, 0.0, 0.0, 0.0, 0.0, 0.0, 0.0, 0.0, 0.0, 0.0, 0.0, 0.0, 0.0, 0.0, 0.0, 0.0, 0.0, 0.0, 0.0, 0.0, 0.0, 0.0, 0.0, 0.0, 0.0, 0.0, 0.0, 0.0, 0.0, 0.0, 0.0, 0.0, 0.0, 0.0, 0.0, 0.0, 0.0, 0.0, 0.0, 0.0, 0.0, 0.0, 0.0, 0.0, 0.0, 0.0, 0.0, 0.0, 0.0, 0.0, 0.0, 0.0, 0.0, 0.0, 0.0, 0.0, 0.0, 0.0, 0.0, 0.0, 0.0, 0.0, 0.0, 0.0, 0.0, 0.0, 0.0, 0.0, 0.0, 0.0, 0.0, 0.0, 0.0, 0.0, 0.0, 0.0, 0.0, 0.0, 0.0, 0.0, 0.0, 0.0, 0.0, 0.0, 0.0, 0.0, 0.0, 0.0, 0.0, 0.0, 0.0, 0.0, 0.0, 0.0, 0.0, 0.0, 0.0, 0.0, 0.0, 0.0, 0.0, 0.0, 0.0, 0.0, 0.0, 0.0, 0.0, 0.0, 0.0, 0.0, 0.0, 0.0, 0.0, 0.0, 0.0, 0.0, 0.0, 0.0, 0.0, 0.0, 0.0, 0.0, 0.0, 0.0, 0.0, 0.0, 0.0, 0.0, 0.0, 0.0, 0.0, 0.0, 0.0, 0.0, 0.0, 0.0, 0.0, 0.0, 0.0, 0.0, 0.0, 0.0, 0.0, 0.0, 0.0, 0.0, 0.0, 0.0, 0.0, 0.0, 0.0, 0.0, 0.0, 0.0, 0.0, 0.0, 0.0, 0.0, 0.0, 0.0, 0.0, 0.0, 0.0, 0.0, 0.0, 0.0, 0.0, 0.0, 0.0, 0.0, 0.0, 0.0, 0.0, 0.0, 0.0, 0.0, 0.0, 0.0, 0.0, 0.0, 0.0, 0.0, 0.0, 0.0, 0.0, 0.0, 0.0, 0.0, 0.0, 0.0, 0.0, 0.0, 0.0, 0.0, 0.0, 0.0, 0.0, 0.0, 0.0, 0.0, 0.0, 0.0, 0.0, 0.0, 0.0, 0.0, 0.0, 0.0, 0.0, 0.0, 0.0, 0.0, 0.0, 0.0, 0.0, 0.0, 0.0, 0.0, 0.0, 0.0, 0.0, 0.0, 0.0, 0.0, 0.0, 0.0, 0.0, 0.0, 0.0, 0.0, 0.0, 0.0, 0.0, 0.0, 0.0, 0.0, 0.0, 0.0, 0.0, 0.0, 0.0, 0.0, 0.0, 0.0, 0.0, 0.0, 0.0, 0.0, 0.0, 0.0, 0.0, 0.0, 0.0, 0.0, 0.0, 0.0, 0.0, 0.0, 0.0, 0.0, 0.0, 0.0, 0.0, 0.0, 0.0, 0.0, 0.0, 0.0, 0.0, 0.0, 0.0, 0.0, 0.0, 0.0, 0.0, 0.0, 0.0, 0.0, 0.0, 0.0, 0.0, 0.0, 0.0, 0.0, 0.0, 0.0, 0.0, 0.0, 0.0, 0.0, 0.0, 0.0, 0.0, 0.0, 0.0, 0.0, 0.0, 0.0, 0.0, 0.0, 0.0, 0.0, 0.0, 0.0, 0.0, 0.0, 0.0, 0.0, 0.0, 0.0, 0.0, 0.0, 0.0, 0.0, 0.0, 0.0, 0.0, 0.0, 0.0, 0.0, 0.0, 0.0, 0.0, 0.0, 0.0, 0.0, 0.0, 0.0, 0.0, 0.0, 0.0, 0.0, 0.0, 0.0, 0.0, 0.0, 0.0, 0.0, 0.0, 0.0, 0.0, 0.0, 0.0, 0.0, 0.0, 0.0, 0.0, 0.0, 0.0, 0.0, 0.0, 0.0, 0.0, 0.0, 0.0, 0.0, 0.0, 0.0, 0.0, 0.0, 0.0, 0.0, 0.0, 0.0, 0.0, 0.0, 0.0, 0.0, 0.0, 0.0, 0.0, 0.0, 0.0, 0.0, 0.0, 0.0, 0.0, 0.0, 0.0, 0.0, 0.0, 0.0, 0.0, 0.0, 0.0, 0.0, 0.0, 0.0, 0.0, 0.0, 0.0, 0.0, 0.0, 0.0, 0.0, 0.0, 0.0, 0.0, 0.0, 0.0, 0.0, 0.0, 0.0, 0.0, 0.0, 0.0, 0.0, 0.0, 0.0, 0.0, 0.0, 0.0, 0.0, 0.0, 0.0, 0.0, 0.0, 0.0, 0.0, 0.0, 0.0, 0.0, 0.0, 0.0, 0.0, 0.0, 0.0, 0.0, 0.0, 0.0, 0.0, 0.0, 0.0, 0.0, 0.0, 0.0, 0.0, 0.0, 0.0, 0.0, 0.0, 0.0, 0.0, 0.0, 0.0, 0.0, 0.0, 0.0, 0.0, 0.0, 0.0, 0.0, 0.0, 0.0, 0.0, 0.0, 0.0, 0.0, 0.0, 0.0, 0.0, 0.0, 0.0, 0.0, 0.0, 0.0, 0.0, 0.0, 0.0, 0.0, 0.0, 0.0, 0.0, 0.0, 0.0, 0.0, 0.0, 0.0, 0.0, 0.0, 0.0, 0.0, 0.0, 0.0, 0.0, 0.0, 0.0, 0.0, 0.0, 0.0, 0.0, 0.0, 0.0, 0.0, 0.0, 0.0, 0.0, 0.0, 0.0, 0.0, 0.0, 0.0, 0.0, 0.0, 0.0, 0.0, 0.0, 0.0, 0.0, 0.0, 0.0, 0.0, 0.0, 0.0, 0.0, 0.0, 0.0, 0.0, 0.0, 0.0, 0.0, 0.0, 0.0, 0.0, 0.0, 0.0, 0.0, 0.0, 0.0, 0.0, 0.0, 0.0, 0.0, 0.0, 0.0, 0.0, 0.0, 0.0, 0.0, 0.0, 0.0, 0.0, 0.0, 0.0, 0.0, 0.0, 0.0, 0.0, 0.0, 0.0, 0.0, 0.0, 0.0, 0.0, 0.0, 0.0, 0.0, 0.0, 0.0, 0.0, 0.0, 0.0, 0.0, 0.0, 0.0, 0.0, 0.0, 0.0, 0.0, 0.0, 0.0, 0.0, 0.0, 0.0, 0.0, 0.0, 0.0, 0.0, 0.0, 0.0, 0.0, 0.0, 0.0, 0.0, 0.0, 0.0, 0.0, 0.0, 0.0, 0.0, 0.0, 0.0, 0.0, 0.0, 0.0, 0.0, 0.0, 0.0, 0.0, 0.0, 0.0, 0.0, 0.0, 0.0, 0.0, 0.0, 0.0, 0.0, 0.0, 0.0, 0.0, 0.0, 0.0, 0.0, 0.0, 0.0, 0.0, 0.0, 0.0, 0.0, 0.0, 0.0, 0.0, 0.0, 0.0, 0.0, 0.0, 0.0, 0.0, 0.0, 0.0, 0.0, 0.0, 0.0, 0.0, 0.0, 0.0, 0.0, 0.0, 0.0, 0.0, 0.0, 0.0, 0.0, 0.0, 0.0, 0.0, 0.0, 0.0, 0.0, 0.0, 0.0, 0.0, 0.0, 0.0, 0.0, 0.0, 0.0, 0.0, 0.0, 0.0, 0.0, 0.0, 0.0, 0.0, 0.0, 0.0, 0.0, 0.0, 0.0, 0.0, 0.0, 0.0, 0.0, 0.0, 0.0, 0.0, 0.0, 0.0, 0.0, 0.0, 0.0, 0.0, 0.0, 0.0, 0.0, 0.0, 0.0, 0.0, 0.0, 0.0, 0.0, 0.0, 0.0, 0.0, 0.0, 0.0, 0.0, 0.0, 0.0, 0.0, 0.0, 0.0, 0.0, 0.0, 0.0, 0.0, 0.0, 0.0, 0.0, 0.0, 0.0, 0.0, 0.0, 0.0, 0.0, 0.0, 0.0, 0.0, 0.0, 0.0, 0.0, 0.0, 0.0, 0.0, 0.0, 0.0, 0.0, 0.0, 0.0, 0.0, 0.0, 0.0, 0.0, 0.0, 0.0, 0.0, 0.0, 0.0, 0.0, 0.0, 0.0, 0.0, 0.0, 0.0, 0.0, 0.0, 0.0, 0.0, 0.0, 0.0, 0.0, 0.0, 0.0, 0.0, 0.0, 0.0, 0.0, 0.0, 0.0, 0.0, 0.0, 0.0, 0.0, 0.0, 0.0, 0.0, 0.0, 0.0, 0.0, 0.0, 0.0, 0.0, 0.0, 0.0, 0.0, 0.0, 0.0, 0.0, 0.0, 0.0, 0.0, 0.0, 0.0, 0.0, 0.0, 0.0, 0.0, 0.0, 0.0, 0.0, 0.0, 0.0, 0.0, 0.0, 0.0, 0.0, 0.0, 0.0, 0.0, 0.0, 0.0, 0.0, 0.0, 0.0, 0.0, 0.0, 0.0, 0.0, 0.0, 0.0, 0.0, 0.0, 0.0, 0.0, 0.0, 0.0, 0.0, 0.0, 0.0, 0.0, 0.0, 0.0, 0.0, 0.0, 0.0, 0.0, 0.0, 0.0, 0.0, 0.0, 0.0, 0.0, 0.0, 0.0, 0.0, 0.0, 0.0, 0.0, 0.0, 0.0, 0.0, 0.0, 0.0, 0.0, 0.0, 0.0, 0.0, 0.0, 0.0, 0.0, 0.0, 0.0, 0.0, 0.0, 0.0, 0.0, 0.0, 0.0, 0.0, 0.0, 0.0, 0.0, 0.0, 0.0, 0.0, 0.0, 0.0, 0.0, 0.0, 0.0, 0.0, 0.0, 0.0, 0.0, 0.0, 0.0, 0.0, 0.0, 0.0, 0.0, 0.0, 0.0, 0.0, 0.0, 0.0, 9.547e-05, 9.547e-05, 0.9116, 0.0001017, 0.9116, 0.9999, 9.625e-05, 0.9999, 9.547e-05, 9.625e-05, 0.9116, 9.547e-05, 0.9116, 0.9999, 9.625e-05, 0.9999, 9.547e-05, 9.86e-05, 0.9116, 9.547e-05, 0.9116, 0.9999, 9.781e-05, 0.9999, 9.547e-05, 9.547e-05, 0.9117, 9.547e-05, 0.9117, 0.9999, 9.547e-05, 0.9999, 9.547e-05, 9.86e-05, 0.9116, 9.547e-05, 0.9116, 0.9999, 9.781e-05, 0.9999, 9.547e-05, 9.547e-05, 0.9116, 9.547e-05, 0.9116, 0.9999, 9.703e-05, 0.9999, 9.547e-05, 0.0001017, 0.9116, 9.547e-05, 0.9116, 0.9999, 9.654e-05, 0.9999, 9.547e-05, 9.547e-05, 0.9116, 9.547e-05, 0.9116, 0.9999, 9.732e-05, 0.9999, 9.547e-05, 9.86e-05, 0.9116, 9.547e-05, 0.9116, 0.9999, 9.899e-05, 0.9999, 9.547e-05, 0.0001049, 0.9116, 9.547e-05, 0.9116, 0.9999, 9.762e-05, 0.9999, 9.547e-05, 0.0001017, 0.9116, 9.547e-05, 0.9116, 0.9999, 9.586e-05, 0.9999, 9.547e-05, 9.547e-05, 0.9116, 9.547e-05, 0.9116, 0.9999, 9.547e-05, 0.9999, 9.547e-05, 9.547e-05, 0.9116, 9.547e-05, 0.9116, 0.9999, 9.547e-05, 0.9999, 9.547e-05, 9.86e-05, 0.9116, 9.547e-05, 0.9116, 0.9999, 9.86e-05, 0.9999, 9.547e-05, 9.547e-05, 0.9116, 9.547e-05, 0.9116, 0.9999, 9.664e-05, 0.9999, 9.625e-05, 9.547e-05, 0.9116, 9.547e-05, 0.9116, 0.9999, 9.547e-05, 0.9999, 0.9116, 0.9999, 9.547e-05, 0.9999, 9.938e-05, 9.547e-05, 0.9116, 9.547e-05, 9.547e-05, 9.625e-05, 0.9116, 9.547e-05, 0.9116, 0.9999, 9.703e-05, 0.9999, 9.547e-05, 9.625e-05, 0.9116, 9.547e-05, 0.9116, 0.9999, 9.547e-05, 0.9999, 9.547e-05, 9.625e-05, 0.9116, 9.547e-05, 0.9116, 0.9999, 9.625e-05, 0.9999, 9.547e-05, 9.625e-05, 0.9116, 9.547e-05, 0.9116, 0.9999, 9.781e-05, 0.9999, 9.547e-05, 9.547e-05, 0.9116, 9.625e-05, 0.9116, 0.9999, 9.664e-05, 0.9999, 9.547e-05, 9.547e-05, 0.9116, 9.547e-05, 0.9116, 0.9999, 9.698e-05, 0.9999, 9.547e-05, 9.625e-05, 0.9116, 9.547e-05, 0.9116, 0.9999, 9.635e-05, 0.9999, 9.547e-05, 9.547e-05, 0.9116, 9.625e-05, 0.9116, 0.9999, 9.644e-05, 0.9999, 9.547e-05, 9.625e-05, 0.9116, 9.547e-05, 0.9116, 0.9999, 9.703e-05, 0.9999, 9.547e-05, 9.625e-05, 0.9116, 9.547e-05, 0.9116, 0.9999, 9.625e-05, 0.9999, 9.547e-05, 9.547e-05, 0.9116, 9.547e-05, 0.9116, 0.9999, 9.664e-05, 0.9999, 9.547e-05, 9.547e-05, 0.9116, 9.547e-05, 0.9116, 0.9999, 9.664e-05, 0.9999, 9.547e-05, 9.547e-05, 0.9116, 9.547e-05, 0.9116, 0.9999, 9.625e-05, 0.9999, 9.547e-05, 9.86e-05, 0.9116, 9.547e-05, 0.9116, 0.9999, 9.625e-05, 0.9999, 9.547e-05, 9.86e-05, 0.9116, 9.547e-05, 0.9116, 0.9999, 9.625e-05, 0.9999, 9.547e-05, 9.547e-05, 0.9116, 9.547e-05, 0.9116, 0.9999, 9.547e-05, 0.9999, 9.547e-05, 9.86e-05, 0.9116, 9.547e-05, 0.9116, 0.9999, 9.86e-05, 0.9999, 9.547e-05, 9.86e-05, 0.9116, 9.547e-05, 0.9116, 0.9999, 9.86e-05, 0.9999, 9.547e-05, 9.86e-05, 0.9116, 9.547e-05, 0.9116, 0.9999, 9.781e-05, 0.9999, 9.547e-05, 9.86e-05, 0.9116, 9.547e-05, 0.9116, 0.9999, 9.625e-05, 0.9999, 9.547e-05, 9.86e-05, 0.9116, 9.547e-05, 0.9116, 0.9999, 9.625e-05, 0.9999, 9.547e-05, 9.547e-05, 0.9117, 9.547e-05, 0.9117, 0.9999, 9.547e-05, 0.9999, 9.547e-05, 9.547e-05, 0.9117, 9.547e-05, 0.9117, 0.9999, 9.547e-05, 0.9999, 9.547e-05, 9.547e-05, 0.9116, 9.547e-05, 0.9116, 0.9999, 9.547e-05, 0.9999, 9.547e-05, 9.547e-05, 0.9116, 9.547e-05, 0.9116, 0.9999, 9.547e-05, 0.9999, 9.547e-05, 9.547e-05, 0.9116, 9.547e-05, 0.9116, 0.9999, 9.547e-05, 0.9999, 9.547e-05, 9.547e-05, 0.9116, 9.547e-05, 0.9116, 0.9999, 9.547e-05, 0.9999, 9.547e-05, 9.547e-05, 0.9116, 0.0001017, 0.9116, 0.9999, 9.547e-05, 0.9999, 9.547e-05, 9.547e-05, 0.9116, 0.0001017, 0.9116, 0.9999, 9.547e-05, 0.9999, 9.547e-05, 9.547e-05, 0.9116, 9.547e-05, 0.9116, 0.9999, 9.547e-05, 0.9999, 9.547e-05, 9.547e-05, 0.9117, 9.547e-05, 0.9117, 0.9999, 9.547e-05, 0.9999, 9.547e-05, 9.547e-05, 0.9117, 9.547e-05, 0.9117, 0.9999, 9.547e-05, 0.9999, 9.547e-05, 9.547e-05, 0.9117, 9.547e-05, 0.9117, 0.9999, 9.547e-05, 0.9999, 0.9116, 0.9999, 9.547e-05, 0.9999, 9.781e-05, 9.547e-05, 0.9116, 9.547e-05, 0.9116, 0.9999, 9.547e-05, 0.9999, 9.938e-05, 9.547e-05, 0.9116, 9.547e-05, 0.9116, 0.9999, 9.547e-05, 0.9999, 9.625e-05, 9.547e-05, 0.9116, 9.547e-05, 0.9116, 0.9999, 9.586e-05, 0.9999, 9.547e-05, 9.547e-05, 0.9116, 9.547e-05, 0.9116, 0.9999, 9.547e-05, 0.9999, 9.82e-05, 9.547e-05, 0.9116, 9.547e-05, 0.9116, 0.9999, 9.586e-05, 0.9999, 9.547e-05, 9.547e-05, 0.9116, 9.547e-05, 0.9116, 0.9999, 9.654e-05, 0.9999, 9.547e-05, 9.547e-05, 0.9116, 9.547e-05, 0.9116, 0.9999, 9.547e-05, 0.9999, 9.61e-05, 9.547e-05, 0.9116, 9.547e-05, 0.9116, 0.9999, 9.547e-05, 0.9999, 9.762e-05, 9.547e-05, 0.9116, 9.86e-05, 0.9113, 0.9999, 9.547e-05, 0.9996, 0.0004088, 9.547e-05, 0.9116, 0.0004396, 9.547e-05, 9.86e-05, 0.9116, 9.547e-05, 0.9116, 0.9999, 9.781e-05, 0.9999, 0.9116, 0.9999, 9.547e-05, 0.9999, 9.625e-05, 9.547e-05, 0.9116, 9.547e-05, 0.9116, 0.9999, 9.547e-05, 0.9999, 0.0001002, 9.547e-05, 0.9116, 9.547e-05, 9.781e-05, 9.547e-05, 0.9117, 9.547e-05, 0.9116, 0.9999, 9.547e-05, 0.9999, 9.781e-05, 9.547e-05, 0.9117, 9.547e-05, 0.9116, 0.9999, 9.547e-05, 0.9999, 9.547e-05, 9.547e-05, 0.9116, 9.547e-05, 0.9116, 0.9999, 9.547e-05, 0.9999, 9.547e-05, 9.547e-05, 0.9116, 9.547e-05, 0.9116, 0.9999, 9.547e-05, 0.9999, 9.547e-05, 9.547e-05, 0.9116, 9.547e-05, 0.9116, 0.9999, 9.86e-05, 0.9999, 9.547e-05, 9.547e-05, 0.9116, 9.547e-05, 0.9116, 0.9999, 9.86e-05, 0.9999, 9.547e-05, 9.547e-05, 0.9116, 9.547e-05, 0.9116, 0.9999, 9.781e-05, 0.9999, 9.547e-05, 9.547e-05, 0.9116, 9.547e-05, 0.9116, 0.9999, 9.781e-05, 0.9999, 9.547e-05, 9.547e-05, 0.9116, 9.547e-05, 0.9116, 0.9999, 9.86e-05, 0.9999, 9.781e-05, 9.547e-05, 0.9117, 9.547e-05, 0.9116, 0.9999, 9.547e-05, 0.9999, 9.547e-05, 9.86e-05, 0.9116, 9.547e-05, 0.9116, 0.9999, 9.82e-05, 0.9999, 9.547e-05, 9.86e-05, 0.9116, 9.547e-05, 0.9116, 0.9999, 9.82e-05, 0.9999, 9.547e-05, 9.547e-05, 0.9116, 9.547e-05, 0.9116, 0.9999, 9.703e-05, 0.9999, 9.547e-05, 9.547e-05, 0.9116, 9.547e-05, 0.9116, 0.9999, 9.664e-05, 0.9999, 9.547e-05, 9.86e-05, 0.9116, 9.547e-05, 0.9116, 0.9999, 9.82e-05, 0.9999, 9.547e-05, 9.547e-05, 0.9116, 9.547e-05, 0.9116, 0.9999, 9.703e-05, 0.9999, 9.547e-05, 9.86e-05, 0.9116, 9.547e-05, 0.9116, 0.9999, 9.82e-05, 0.9999, 0.9116, 0.9999, 9.547e-05, 0.9999, 9.547e-05, 9.547e-05, 0.9116, 9.547e-05, 0.9116, 0.9999, 9.625e-05, 0.9999, 9.547e-05, 9.547e-05, 0.9116, 9.547e-05, 0.0004091, 9.547e-05, 0.9116, 0.0004333, 0.9113, 0.9999, 9.547e-05, 0.9996, 0.9116, 0.9999, 9.742e-05, 0.9999, 9.547e-05, 9.547e-05, 0.9116, 9.547e-05, 0.9116, 0.9999, 9.615e-05, 0.9999, 9.547e-05, 9.547e-05, 0.9116, 9.547e-05, 0.9116, 0.9999, 9.684e-05, 0.9999, 9.547e-05, 9.547e-05, 0.9116, 9.547e-05, 0.9117, 0.9999, 9.635e-05, 0.9999, 9.547e-05, 9.547e-05, 0.9117, 9.547e-05, 0.9116, 0.9999, 9.547e-05, 0.9999, 9.556e-05, 9.547e-05, 0.9116, 9.547e-05, 0.0004091, 9.547e-05, 0.9116, 0.0004333, 0.9113, 0.9999, 9.547e-05, 0.9996, 0.9116, 0.9999, 9.547e-05, 0.9999, 9.586e-05, 9.547e-05, 0.9116, 9.547e-05, 9.547e-05, 0.0001017, 0.9116, 9.547e-05, 0.9116, 0.9999, 9.801e-05, 0.9999, 0.9116, 0.9999, 9.625e-05, 0.9999, 9.547e-05, 9.547e-05, 0.9116, 9.547e-05, 0.9116, 0.9999, 9.547e-05, 0.9999, 9.625e-05, 9.547e-05, 0.9116, 9.547e-05, 0.9116, 0.9999, 9.547e-05, 0.9999, 0.0001002, 9.86e-05, 0.9116, 9.547e-05, 0.9116, 0.9999, 9.547e-05, 0.9999, 9.938e-05, 9.547e-05, 0.9116, 9.547e-05, 0.9116, 0.9999, 9.547e-05, 0.9999, 9.664e-05, 9.547e-05, 0.9116, 9.547e-05, 0.9116, 0.9999, 9.547e-05, 0.9999, 9.664e-05, 9.86e-05, 0.9116, 9.547e-05, 9.781e-05, 9.547e-05, 0.9116, 9.547e-05, 0.9116, 0.9999, 9.547e-05, 0.9999, 9.781e-05, 9.547e-05, 0.9116, 9.547e-05, 0.9116, 0.9999, 9.547e-05, 0.9999, 9.547e-05, 9.547e-05, 0.9116, 9.547e-05, 0.9116, 0.9999, 9.547e-05, 0.9999, 9.547e-05, 9.547e-05, 0.9116, 9.547e-05, 0.9116, 0.9999, 9.547e-05, 0.9999, 0.0, 0.003059, 0.9969, 0.0, 1.0, 0.9969, 0.003059, 1.0, 9.547e-05, 9.547e-05, 0.9116, 9.547e-05, 0.9116, 0.9999, 9.547e-05, 0.9999, 9.547e-05, 9.547e-05, 0.9116, 9.547e-05, 0.9116, 0.9999, 9.547e-05, 0.9999, 9.781e-05, 9.547e-05, 0.9116, 9.547e-05, 0.9116, 0.9999, 9.547e-05, 0.9999, 0.9116, 0.9999, 9.547e-05, 0.9999, 9.625e-05, 9.547e-05, 0.9116, 9.547e-05, 0.9117, 0.9999, 9.625e-05, 0.9999, 9.547e-05, 9.547e-05, 0.9117, 9.547e-05, 0.9117, 0.9999, 9.781e-05, 0.9999, 9.547e-05, 9.547e-05, 0.9117, 9.547e-05, 0.9117, 0.9999, 9.547e-05, 0.9999, 9.547e-05, 9.547e-05, 0.9117, 9.547e-05, 0.9117, 0.9999, 9.82e-05, 0.9999, 9.547e-05, 9.547e-05, 0.9117, 9.547e-05, 9.547e-05, 9.547e-05, 0.9116, 9.547e-05, 0.9116, 0.9999, 9.801e-05, 0.9999, 9.547e-05, 9.547e-05, 0.9116, 9.547e-05, 0.9116, 0.9999, 9.801e-05, 0.9999, 0.9116, 0.9999, 9.547e-05, 0.9999, 9.723e-05, 9.547e-05, 0.9116, 9.547e-05, 0.9116, 0.9999, 9.615e-05, 0.9999, 9.547e-05, 9.547e-05, 0.9116, 9.547e-05, 9.547e-05, 9.86e-05, 0.9116, 9.547e-05, 0.9116, 0.9999, 9.811e-05, 0.9999, 9.547e-05, 9.86e-05, 0.9116, 9.547e-05, 0.9116, 0.9999, 9.811e-05, 0.9999, 0.9117, 0.9999, 9.713e-05, 0.9999, 9.547e-05, 9.547e-05, 0.9117, 9.547e-05, 9.547e-05, 9.547e-05, 0.9116, 9.547e-05, 0.9116, 0.9999, 9.801e-05, 0.9999, 0.9117, 0.9999, 9.625e-05, 0.9999, 9.547e-05, 9.547e-05, 0.9117, 9.547e-05, 9.547e-05, 9.547e-05, 0.9116, 9.547e-05, 0.9116, 0.9999, 9.635e-05, 0.9999, 0.9116, 0.9999, 9.547e-05, 0.9999, 9.723e-05, 9.547e-05, 0.9116, 9.547e-05, 0.9116, 0.9999, 9.615e-05, 0.9999, 9.547e-05, 9.547e-05, 0.9116, 9.547e-05, 9.659e-05, 9.547e-05, 0.9117, 9.547e-05, 0.9117, 0.9999, 9.547e-05, 0.9999, 9.659e-05, 9.547e-05, 0.9117, 9.547e-05, 0.9117, 0.9999, 9.547e-05, 0.9999, 0.9117, 0.9999, 9.713e-05, 0.9999, 9.547e-05, 9.547e-05, 0.9117, 9.547e-05, 9.547e-05, 9.547e-05, 0.9116, 9.547e-05, 0.9116, 0.9999, 9.635e-05, 0.9999, 0.9116, 0.9999, 9.547e-05, 0.9999, 0.0001002, 9.86e-05, 0.9116, 9.547e-05, 9.61e-05, 0.0001017, 0.9116, 9.547e-05, 0.9116, 0.9999, 9.547e-05, 0.9999, 9.547e-05, 0.0001017, 0.9116, 9.547e-05, 0.9116, 0.9999, 9.679e-05, 0.9999, 9.547e-05, 0.0001017, 0.9116, 9.547e-05, 0.9116, 0.9999, 9.679e-05, 0.9999, 9.547e-05, 0.0001017, 0.9116, 9.547e-05, 0.9116, 0.9999, 9.679e-05, 0.9999, 9.547e-05, 0.0001017, 0.9116, 9.547e-05, 0.9116, 0.9999, 9.679e-05, 0.9999, 9.547e-05, 0.0001017, 0.9116, 9.547e-05, 0.9116, 0.9999, 9.679e-05, 0.9999, 9.61e-05, 0.0001017, 0.9116, 9.547e-05, 0.9116, 0.9999, 9.547e-05, 0.9999, 0.9116, 0.9999, 9.566e-05, 0.9999, 9.547e-05, 9.547e-05, 0.9116, 9.547e-05, 0.9116, 0.9999, 9.547e-05, 0.9999, 9.586e-05, 0.0001017, 0.9116, 9.547e-05, 9.547e-05, 9.86e-05, 0.9116, 9.547e-05, 0.9116, 0.9999, 9.899e-05, 0.9999, 0.9116, 0.9999, 9.547e-05, 0.9999, 9.781e-05, 9.547e-05, 0.9116, 9.547e-05, 0.9116, 0.9999, 9.547e-05, 0.9999, 0.0001002, 9.86e-05, 0.9116, 9.547e-05, 0.9116, 0.9999, 9.547e-05, 0.9999, 9.703e-05, 9.86e-05, 0.9116, 9.547e-05, 9.644e-05, 0.0001017, 0.9116, 9.547e-05, 0.9116, 0.9999, 9.547e-05, 0.9999, 9.547e-05, 0.0001049, 0.9116, 9.547e-05, 0.9116, 0.9999, 9.615e-05, 0.9999, 9.547e-05, 0.0001049, 0.9116, 9.547e-05, 0.9116, 0.9999, 9.615e-05, 0.9999, 9.547e-05, 0.0001049, 0.9116, 9.547e-05, 0.9116, 0.9999, 9.615e-05, 0.9999, 9.547e-05, 0.0001049, 0.9116, 9.547e-05, 0.9116, 0.9999, 9.615e-05, 0.9999, 9.547e-05, 0.0001049, 0.9116, 9.547e-05, 0.9116, 0.9999, 9.615e-05, 0.9999, 9.644e-05, 0.0001017, 0.9116, 9.547e-05, 0.9116, 0.9999, 9.547e-05, 0.9999, 0.9116, 0.9999, 9.566e-05, 0.9999, 9.547e-05, 9.547e-05, 0.9116, 9.547e-05, 0.9116, 0.9999, 9.547e-05, 0.9999, 9.586e-05, 0.0001017, 0.9116, 9.547e-05, 9.547e-05, 0.0001049, 0.9116, 9.547e-05, 0.9116, 0.9999, 9.762e-05, 0.9999, 0.9116, 0.9999, 9.547e-05, 0.9999, 9.781e-05, 9.547e-05, 0.9116, 9.547e-05, 0.9116, 0.9999, 9.547e-05, 0.9999, 9.938e-05, 9.547e-05, 0.9116, 9.547e-05, 0.9116, 0.9999, 9.625e-05, 0.9999, 9.547e-05, 9.547e-05, 0.9116, 9.547e-05, 0.9116, 0.9999, 9.547e-05, 0.9999, 9.664e-05, 9.547e-05, 0.9116, 9.547e-05, 0.9116, 0.9999, 9.547e-05, 0.9999, 0.0001006, 9.547e-05, 0.9116, 9.547e-05, 9.547e-05, 9.547e-05, 0.9116, 9.547e-05, 0.9116, 0.9999, 9.547e-05, 0.9999, 0.9116, 0.9999, 9.742e-05, 0.9999, 9.547e-05, 9.547e-05, 0.9116, 9.547e-05, 0.9116, 0.9999, 9.615e-05, 0.9999, 9.547e-05, 9.547e-05, 0.9116, 9.547e-05, 0.9116, 0.9999, 9.684e-05, 0.9999, 9.547e-05, 9.547e-05, 0.9116, 9.547e-05, 0.9117, 0.9999, 9.635e-05, 0.9999, 9.547e-05, 9.547e-05, 0.9117, 9.547e-05, 0.9116, 0.9999, 9.547e-05, 0.9999, 9.556e-05, 9.547e-05, 0.9116, 9.547e-05, 9.547e-05, 9.547e-05, 0.9116, 9.547e-05, 0.9116, 0.9999, 9.547e-05, 0.9999, 0.9116, 0.9999, 9.625e-05, 0.9999, 9.547e-05, 9.547e-05, 0.9116, 9.547e-05, 0.9116, 0.9999, 9.547e-05, 0.9999, 9.938e-05, 9.547e-05, 0.9116, 9.547e-05, 0.9116, 0.9999, 9.547e-05, 0.9999, 9.664e-05, 9.547e-05, 0.9116, 9.547e-05, 0.9116, 0.9999, 9.547e-05, 0.9999, 0.0001006, 9.547e-05, 0.9116, 9.547e-05, 0.9116, 0.9999, 9.684e-05, 0.9999, 9.547e-05, 9.547e-05, 0.9116, 9.547e-05, 0.9117, 0.9999, 9.635e-05, 0.9999, 9.547e-05, 9.547e-05, 0.9117, 9.547e-05, 0.9116, 0.9999, 9.625e-05, 0.9999, 9.547e-05, 9.547e-05, 0.9116, 9.547e-05, 0.9117, 0.9999, 9.586e-05, 0.9999, 9.547e-05, 9.547e-05, 0.9117, 9.547e-05, 9.547e-05, 9.86e-05, 0.9116, 9.547e-05, 0.9116, 0.9999, 9.82e-05, 0.9999, 9.547e-05, 9.86e-05, 0.9116, 9.547e-05, 0.9116, 0.9999, 9.82e-05, 0.9999, 9.547e-05, 9.547e-05, 0.9116, 9.547e-05, 0.9116, 0.9999, 9.664e-05, 0.9999, 9.547e-05, 9.547e-05, 0.9116, 9.547e-05, 0.9116, 0.9999, 9.664e-05, 0.9999, 9.547e-05, 9.86e-05, 0.9116, 9.547e-05, 0.9116, 0.9999, 9.82e-05, 0.9999, 9.547e-05, 9.547e-05, 0.9116, 9.547e-05, 0.9116, 0.9999, 9.547e-05, 0.9999, 9.547e-05, 9.547e-05, 0.9117, 9.547e-05, 0.9117, 0.9999, 9.586e-05, 0.9999, 9.547e-05, 9.547e-05, 0.9117, 9.547e-05, 0.9117, 0.9999, 9.586e-05, 0.9999, 9.547e-05, 0.0001017, 0.9116, 9.547e-05, 0.9116, 0.9999, 9.742e-05, 0.9999, 9.547e-05, 0.0001017, 0.9116, 9.547e-05, 0.9116, 0.9999, 9.742e-05, 0.9999, 9.547e-05, 0.0001017, 0.9116, 9.547e-05, 0.9116, 0.9999, 9.742e-05, 0.9999, 9.547e-05, 0.0001017, 0.9116, 9.547e-05, 0.9116, 0.9999, 9.742e-05, 0.9999, 9.547e-05, 9.86e-05, 0.9116, 9.547e-05, 0.9116, 0.9999, 9.742e-05, 0.9999, 9.547e-05, 9.86e-05, 0.9116, 9.547e-05, 0.9116, 0.9999, 9.742e-05, 0.9999, 9.547e-05, 9.86e-05, 0.9116, 9.547e-05, 0.9116, 0.9999, 9.82e-05, 0.9999, 9.547e-05, 9.86e-05, 0.9116, 9.547e-05, 0.9116, 0.9999, 9.82e-05, 0.9999, 9.547e-05, 9.86e-05, 0.9116, 9.547e-05, 0.9116, 0.9999, 9.742e-05, 0.9999, 9.547e-05, 9.547e-05, 0.9116, 9.547e-05, 0.9116, 0.9999, 9.547e-05, 0.9999, 9.547e-05, 0.0001017, 0.9116, 9.547e-05, 0.9116, 0.9999, 9.742e-05, 0.9999, 9.547e-05, 0.0001017, 0.9116, 9.547e-05, 0.9116, 0.9999, 9.742e-05, 0.9999, 9.547e-05, 0.0001017, 0.9116, 9.547e-05, 0.9116, 0.9999, 9.742e-05, 0.9999, 9.586e-05, 0.0001017, 0.9116, 9.547e-05, 0.9116, 0.9999, 9.547e-05, 0.9999, 9.586e-05, 0.0001017, 0.9116, 9.547e-05, 0.9116, 0.9999, 9.547e-05, 0.9999, 9.586e-05, 0.0001017, 0.9116, 9.547e-05, 0.9116, 0.9999, 9.547e-05, 0.9999, 9.586e-05, 0.0001017, 0.9116, 9.547e-05, 0.9116, 0.9999, 9.547e-05, 0.9999, 9.547e-05, 9.547e-05, 0.9116, 9.547e-05, 0.9116, 0.9999, 9.547e-05, 0.9999, 9.547e-05, 9.547e-05, 0.9116, 9.547e-05, 0.9116, 0.9999, 9.547e-05, 0.9999, 9.547e-05, 9.547e-05, 0.9116, 9.547e-05, 0.9116, 0.9999, 9.547e-05, 0.9999, 9.547e-05, 9.547e-05, 0.9116, 9.547e-05, 0.9116, 0.9999, 9.547e-05, 0.9999, 9.547e-05, 9.547e-05, 0.9116, 9.547e-05, 0.9116, 0.9999, 9.547e-05, 0.9999, 9.547e-05, 9.547e-05, 0.9116, 9.547e-05, 0.9116, 0.9999, 9.547e-05, 0.9999, 9.586e-05, 0.0001017, 0.9116, 9.547e-05, 0.9116, 0.9999, 9.547e-05, 0.9999, 9.586e-05, 0.0001017, 0.9116, 9.547e-05, 0.9116, 0.9999, 9.547e-05, 0.9999, 9.625e-05, 0.0001017, 0.9116, 9.547e-05, 0.9116, 0.9999, 9.547e-05, 0.9999, 9.625e-05, 0.0001017, 0.9116, 9.547e-05, 0.9116, 0.9999, 9.547e-05, 0.9999, 9.625e-05, 0.0001017, 0.9116, 9.547e-05, 0.9116, 0.9999, 9.547e-05, 0.9999, 9.625e-05, 0.0001017, 0.9116, 9.547e-05, 0.9116, 0.9999, 9.547e-05, 0.9999, 9.547e-05, 9.547e-05, 0.9116, 9.86e-05, 0.9116, 0.9999, 9.547e-05, 0.9999, 9.547e-05, 9.547e-05, 0.9116, 9.86e-05, 0.9116, 0.9999, 9.547e-05, 0.9999, 9.625e-05, 0.0001017, 0.9116, 9.547e-05, 0.9116, 0.9999, 9.547e-05, 0.9999, 9.625e-05, 0.0001017, 0.9116, 9.547e-05, 0.9116, 0.9999, 9.547e-05, 0.9999, 9.547e-05, 0.0001017, 0.9116, 9.547e-05, 0.9116, 0.9999, 9.781e-05, 0.9999, 9.547e-05, 0.0001017, 0.9116, 9.547e-05, 0.9116, 0.9999, 9.781e-05, 0.9999, 9.547e-05, 0.0001017, 0.9116, 9.547e-05, 0.9116, 0.9999, 9.781e-05, 0.9999, 9.547e-05, 0.0001017, 0.9116, 9.547e-05, 0.9116, 0.9999, 9.781e-05, 0.9999, 9.547e-05, 0.0001017, 0.9116, 9.547e-05, 0.9116, 0.9999, 9.781e-05, 0.9999, 9.547e-05, 9.547e-05, 0.9116, 9.547e-05, 0.9116, 0.9999, 9.547e-05, 0.9999, 9.547e-05, 9.547e-05, 0.9116, 9.547e-05, 0.9116, 0.9999, 9.547e-05, 0.9999, 9.547e-05, 0.0001017, 0.9116, 9.547e-05, 0.9116, 0.9999, 9.547e-05, 0.9999, 9.547e-05, 0.0001017, 0.9116, 9.547e-05, 0.9116, 0.9999, 9.547e-05, 0.9999, 9.547e-05, 0.0001017, 0.9116, 9.547e-05, 0.9116, 0.9999, 9.781e-05, 0.9999, 9.547e-05, 0.0001017, 0.9116, 9.547e-05, 0.9116, 0.9999, 9.781e-05, 0.9999, 9.547e-05, 9.547e-05, 0.9116, 0.0001017, 0.9116, 0.9999, 9.625e-05, 0.9999, 9.547e-05, 0.0001017, 0.9116, 9.547e-05, 0.9116, 0.9999, 9.781e-05, 0.9999, 9.547e-05, 0.0001017, 0.9116, 9.547e-05, 0.9116, 0.9999, 9.781e-05, 0.9999])
me_plane.materials.append(mat_material)
me_plane.use_remesh_preserve_volume = False
me_plane.use_remesh_preserve_attributes = False
me_plane.use_mirror_vertex_groups = False
me_plane.update()

# ---- objects
ob_plane_001 = bpy.data.objects.new('Plane.001', me_plane_001)
ob_plane = bpy.data.objects.new('Plane', me_plane)

# ---- transforms, parenting, visibility, modifiers, constraints
ob_plane_001.location = (0.0, 0.0, 4.0)
ob_plane_001.scale = (40.0, 40.0, 1.0)
ob_plane_001.lineart.crease_threshold = 0.0
_m = ob_plane_001.modifiers.new('EdgeSplit', 'EDGE_SPLIT')
ob_plane.location = (0.0, 0.0, 4.0)
ob_plane.scale = (40.0, 40.0, 1.0)
ob_plane.lineart.crease_threshold = 0.0
_m = ob_plane.modifiers.new('EdgeSplit', 'EDGE_SPLIT')

# ---- collection membership
col_collection_1.objects.link(ob_plane_001)
col_collection_1.objects.link(ob_plane)

# ---- scene / render settings (as saved in the file)
scene.frame_start = 1; scene.frame_end = 250; scene.frame_set(2)
scene.render.engine = 'CYCLES'
scene.render.image_settings.color_mode = 'RGB'
scene.render.image_settings.compression = 90
scene.render.resolution_percentage = 50
scene.render.dither_intensity = 0.0
scene.cycles.use_denoising = False
scene.cycles.samples = 10
scene.cycles.sampling_pattern = 'TABULATED_SOBOL'
scene.cycles.light_sampling_threshold = 0.0
scene.cycles.use_adaptive_sampling = False
scene.cycles.use_light_tree = False
scene.cycles.blur_glossy = 0.0
scene.cycles.volume_bounces = 1
scene.cycles.pixel_filter_type = 'GAUSSIAN'
scene.cycles.sample_clamp_indirect = 0.0
scene.view_settings.view_transform = 'Standard'
bpy.context.view_layer.update()

# ---- added for rendering (the .blend has no active camera and no usable light): camera, sun
cam_auto = bpy.data.cameras.new('AutoCamera')
cam_auto.lens = 50.0
cam_auto.sensor_width = 36.0
cam_auto.clip_end = 1838.23
ob_auto_camera = bpy.data.objects.new('AutoCamera', cam_auto)
scene.collection.objects.link(ob_auto_camera)
ob_auto_camera.location = (104.743, -125.691, 85.7941)
ob_auto_camera.rotation_euler = (1.09748, -7.21219e-08, 0.694738)
scene.camera = ob_auto_camera
light_auto_sun = bpy.data.lights.new('AutoSun', 'SUN')
light_auto_sun.energy = 3.0
light_auto_sun.angle = 0.0523599
ob_auto_sun = bpy.data.objects.new('AutoSun', light_auto_sun)
scene.collection.objects.link(ob_auto_sun)
ob_auto_sun.rotation_euler = (0.872665, 0.174533, 0.523599)
bpy.context.view_layer.update()
